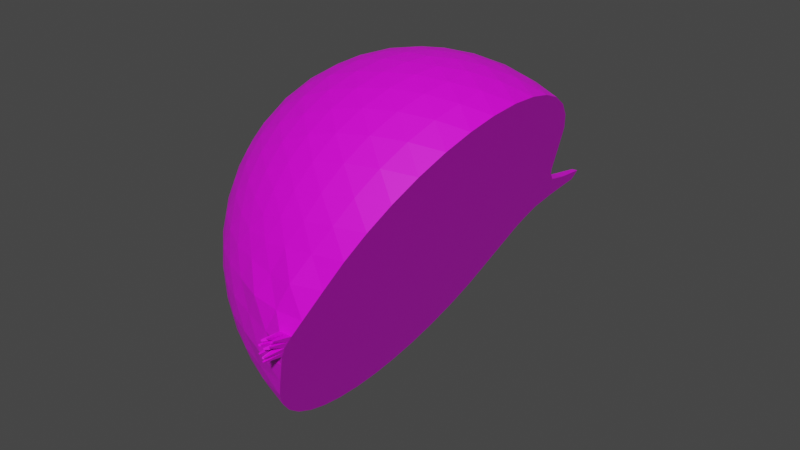 # Source: cebolla_mitad.blend  (saved by Blender 2.93.20; exported with 4.5.12 LTS)
import bpy
from mathutils import Matrix  # noqa: F401  (used for matrix-valued properties, if any)

bpy.ops.wm.read_factory_settings(use_empty=True)
scene = bpy.context.scene
scene.name = 'Scene'

# ---- collections
col_collection = bpy.data.collections.new('Collection'); scene.collection.children.link(col_collection)

# ---- images (referenced by path relative to the original .blend; pixels are not part of the script)
import os
ASSET_DIR = os.environ.get("B2B_ASSET_DIR", "")  # directory of the original .blend (textures are referenced by path, not embedded)
HERE = os.path.dirname(os.path.abspath(__file__))  # packed textures are extracted next to this script under _unpacked/

def load_image(name, relpath, width, height, colorspace="sRGB"):
    """Load a texture the original file referenced (path relative to the .blend, or extracted next to this script)."""
    p = next((c for c in (os.path.join(HERE, relpath), os.path.join(ASSET_DIR, relpath)) if relpath and os.path.exists(c)), "")
    if p:
        img = bpy.data.images.load(p, check_existing=True)
        img.name = name
    else:  # same state as the original file: an image datablock whose file is absent (Cycles renders it pink)
        img = bpy.data.images.new(name, width, height)
        img.source = "FILE"
        img.filepath = "//" + (relpath or name)
    img.colorspace_settings.name = colorspace
    return img
img_cebolla = load_image('cebolla', 'cebolla_mitad.png', 1024, 1024, 'sRGB')

# ---- materials (node trees are filled in below, after node groups)
mat_material_001 = bpy.data.materials.new('Material.001')
mat_material_001.use_transparent_shadow = False

# ---- material node trees
mat_material_001.use_nodes = True; mat_material_001.node_tree.nodes.clear()
_N = mat_material_001.node_tree.nodes; _L = mat_material_001.node_tree.links
n0 = _N.new('ShaderNodeBsdfPrincipled'); n0.name = 'Principled BSDF'; n0.location = (10, 300)
n0.distribution = 'GGX'
n0.subsurface_method = 'BURLEY'
n0.inputs[3].default_value = 1.45
n0.inputs[27].default_value = (0.0, 0.0, 0.0, 1.0)
n0.inputs[28].default_value = 1.0
n1 = _N.new('ShaderNodeOutputMaterial'); n1.name = 'Material Output'; n1.location = (300, 300)
n2 = _N.new('ShaderNodeTexImage'); n2.name = 'Image Texture'; n2.location = (-284, 245)
n2.image = img_cebolla
_L.new(n0.outputs[0], n1.inputs[0])
_L.new(n2.outputs[0], n0.inputs[0])
n1.is_active_output = True

# ---- world
world_world = bpy.data.worlds.new('World'); scene.world = world_world
world_world.use_nodes = True; world_world.node_tree.nodes.clear()
_N = world_world.node_tree.nodes; _L = world_world.node_tree.links
n0 = _N.new('ShaderNodeOutputWorld'); n0.name = 'World Output'; n0.location = (300, 300)
n1 = _N.new('ShaderNodeBackground'); n1.name = 'Background'; n1.location = (10, 300)
n1.inputs[0].default_value = (0.05088, 0.05088, 0.05088, 1.0)
_L.new(n1.outputs[0], n0.inputs[0])
n0.is_active_output = True
world_world.color = (0.05088, 0.05088, 0.05088)
world_world.use_sun_shadow = False
world_world.sun_shadow_jitter_overblur = 0.0

# ---- meshes
me_icosphere_001 = bpy.data.meshes.new('Icosphere.001')
me_icosphere_001.from_pydata([(0.0, 0.0, -1.089), (-0.301, -0.9265, -0.4871), (-0.9742, 0.0, -0.4871), (-0.301, 0.9265, -0.4871), (-0.7882, -0.5726, 0.4871), (-0.7882, 0.5726, 0.4871), (-0.2809, -0.8647, -0.5998), (-0.2536, -0.7805, -0.7162), (-0.2186, -0.6728, -0.8282), (-0.1769, -0.5446, -0.9265), (-0.1312, -0.4037, -1.003), (-0.08453, -0.2602, -1.054), (-0.04014, -0.1235, -1.081), (0.1051, -0.07634, -1.081), (0.2213, -0.1608, -1.054), (0.3434, -0.2495, -1.003), (0.4633, -0.3366, -0.9265), (0.2863, -0.8812, -0.5726), (0.1248, -0.9223, -0.5659), (-0.03228, -0.9413, -0.5471), (-0.1759, -0.941, -0.5195), (0.1051, 0.07634, -1.081), (0.2213, 0.1608, -1.054), (0.3434, 0.2495, -1.003), (0.4633, 0.3366, -0.9265), (-0.9092, 0.0, -0.5998), (-0.8207, 0.0, -0.7162), (-0.7074, 0.0, -0.8282), (-0.5726, 0.0, -0.9265), (-0.4244, 0.0, -1.003), (-0.2736, 0.0, -1.054), (-0.1299, 0.0, -1.081), (-0.4108, -0.8647, -0.5195), (-0.5272, -0.7805, -0.5471), (-0.643, -0.6728, -0.5659), (-0.7496, -0.5446, -0.5726), (-0.8386, -0.4037, -0.5659), (-0.9052, -0.2602, -0.5471), (-0.9493, -0.1235, -0.5195), (-0.2809, 0.8647, -0.5998), (-0.2536, 0.7805, -0.7162), (-0.2186, 0.6728, -0.8282), (-0.1769, 0.5446, -0.9265), (-0.1312, 0.4037, -1.003), (-0.08453, 0.2602, -1.054), (-0.04014, 0.1235, -1.081), (-0.9493, 0.1235, -0.5195), (-0.9052, 0.2602, -0.5471), (-0.8386, 0.4037, -0.5659), (-0.7496, 0.5446, -0.5726), (-0.643, 0.6728, -0.5659), (-0.5272, 0.7805, -0.5471), (-0.4108, 0.8647, -0.5195), (-0.1759, 0.941, -0.5195), (-0.03228, 0.9413, -0.5471), (0.1248, 0.9223, -0.5659), (0.2863, 0.8812, -0.5726), (-0.08552, -1.236, 0.05286), (-0.1166, -1.231, -5.13e-07), (-0.05858, -1.233, -0.09478), (-0.1247, -1.106, -0.2018), (-0.194, -1.041, -0.314), (-0.8654, -0.5344, 0.3897), (-0.9375, -0.4824, 0.2736), (-0.9967, -0.4158, 0.1415), (-1.036, -0.3366, -9.54e-09), (-1.051, -0.2495, -0.1415), (-1.042, -0.1608, -0.2736), (-1.014, -0.07634, -0.3897), (-0.386, -0.941, -0.3897), (-0.4749, -0.9413, -0.2736), (-0.562, -0.9223, -0.1415), (-0.6402, -0.8812, 9.54e-09), (-0.7035, -0.8195, 0.1415), (-0.7485, -0.7425, 0.2736), (-0.7757, -0.6579, 0.3897), (-0.7757, 0.6579, 0.3897), (-0.7485, 0.7425, 0.2736), (-0.7035, 0.8195, 0.1415), (-0.6402, 0.8812, -9.54e-09), (-0.562, 0.9223, -0.1415), (-0.4749, 0.9413, -0.2736), (-0.386, 0.941, -0.3897), (-1.014, 0.07634, -0.3897), (-1.042, 0.1608, -0.2736), (-1.051, 0.2495, -0.1415), (-1.036, 0.3366, 9.54e-09), (-0.9967, 0.4158, 0.1415), (-0.9375, 0.4824, 0.2736), (-0.8654, 0.5344, 0.3897), (-0.2408, 0.9882, -0.3897), (-0.1691, 1.041, -0.2736), (-0.08744, 1.103, -0.1415), (-0.2863, -0.8812, 0.5726), (-0.4411, -0.8195, 0.5659), (-0.5794, -0.7425, 0.5471), (-0.6954, -0.6579, 0.5195), (-0.8406, -0.4581, 0.5195), (-0.8852, -0.3216, 0.5471), (-0.9157, -0.1663, 0.5659), (-0.9265, 1.908e-08, 0.5726), (-0.9157, 0.1663, 0.5659), (-0.8852, 0.3216, 0.5471), (-0.8406, 0.4581, 0.5195), (-0.6954, 0.6579, 0.5195), (-0.5794, 0.7425, 0.5471), (-0.4411, 0.8195, 0.5659), (-0.2863, 0.8812, 0.5726), (-0.4633, -0.3366, 0.9265), (-0.5723, -0.4158, 0.8282), (-0.6639, -0.4824, 0.7162), (-0.7356, -0.5344, 0.5998), (-0.4633, 0.3366, 0.9265), (-0.5723, 0.4158, 0.8282), (-0.6639, 0.4824, 0.7162), (-0.7356, 0.5344, 0.5998), (-0.4349, 0.4906, 0.8698), (-0.3941, 0.6402, 0.7882), (-0.5414, 0.5636, 0.7587), (-0.3431, 0.7732, 0.6861), (-0.4966, 0.7015, 0.6692), (-0.6286, 0.6192, 0.6386), (-0.4808, 0.1747, 0.9616), (-0.4871, -1.707e-08, 0.9742), (-0.4808, -0.1747, 0.9616), (-0.601, 0.262, 0.8698), (-0.6171, 0.08967, 0.8931), (-0.6171, -0.08967, 0.8931), (-0.601, -0.262, 0.8698), (-0.7034, 0.3407, 0.7587), (-0.7307, 0.177, 0.7882), (-0.7405, -1.81e-08, 0.7988), (-0.7307, -0.177, 0.7882), (-0.7034, -0.3407, 0.7587), (-0.7832, 0.4064, 0.6386), (-0.8206, 0.2555, 0.6692), (-0.8414, 0.08733, 0.6861), (-0.8414, -0.08733, 0.6861), (-0.8206, -0.2555, 0.6692), (-0.7832, -0.4064, 0.6386), (-0.4349, -0.4906, 0.8698), (-0.5414, -0.5636, 0.7587), (-0.3941, -0.6402, 0.7882), (-0.6286, -0.6192, 0.6386), (-0.4966, -0.7015, 0.6692), (-0.3431, -0.7732, 0.6861), (-0.07429, 1.103, 0.1486), (-0.1505, 1.036, 0.3011), (-0.2229, 0.9685, 0.4457), (-0.1661, 1.103, -3.73e-07), (-0.2468, 1.076, 0.1526), (-0.3231, 0.9944, 0.3051), (-0.389, 0.9146, 0.4457), (-0.2516, 1.076, -0.1449), (-0.3366, 1.036, -5.359e-07), (-0.4174, 0.9944, 0.1526), (-0.4871, 0.9265, 0.3011), (-0.5414, 0.8393, 0.4347), (-0.3256, 1.002, -0.2766), (-0.4136, 0.9972, -0.1449), (-0.4983, 0.9685, -4.178e-07), (-0.5726, 0.9146, 0.1486), (-0.6309, 0.8393, 0.2898), (-0.6713, 0.7508, 0.4149), (-0.9215, 0.4064, 0.4149), (-0.9932, 0.3407, 0.2898), (-0.9655, 0.2555, 0.4347), (-1.047, 0.262, 0.1486), (-1.032, 0.177, 0.3011), (-0.99, 0.08733, 0.4457), (-1.075, 0.1747, 1.193e-07), (-1.075, 0.08967, 0.1526), (-1.046, -8.75e-08, 0.3051), (-0.99, -0.08733, 0.4457), (-1.076, 0.08517, -0.1449), (-1.089, -3.93e-07, 6.966e-07), (-1.075, -0.08967, 0.1526), (-1.032, -0.177, 0.3011), (-0.9655, -0.2555, 0.4347), (-1.054, -4.407e-07, -0.2766), (-1.076, -0.08517, -0.1449), (-1.075, -0.1747, 1.587e-06), (-1.047, -0.262, 0.1486), (-0.9932, -0.3407, 0.2898), (-0.9215, -0.4064, 0.4149), (-0.6713, -0.7508, 0.4149), (-0.6309, -0.8393, 0.2898), (-0.5414, -0.8393, 0.4347), (-0.5726, -0.9146, 0.1486), (-0.4871, -0.9265, 0.3011), (-0.389, -0.9146, 0.4457), (-0.4483, -0.991, -6.384e-07), (-0.3363, -1.046, 0.1229), (-0.2603, -1.046, 0.2458), (-0.2005, -0.991, 0.401), (-0.3332, -1.048, -0.1168), (-0.2483, -1.102, -7.094e-07), (-0.1821, -1.113, 0.1125), (-0.111, -1.102, 0.2221), (-0.2623, -1.052, -0.2229), (-0.1856, -1.113, -0.1069), (-0.04599, -1.45, 0.02842), (-0.06271, -1.448, -4.485e-07), (0.07429, 1.103, -0.1486), (0.1505, 1.036, -0.3011), (-0.0171, 1.076, -0.2898), (0.2229, 0.9685, -0.4457), (0.05535, 0.9972, -0.4347), (-0.1018, 1.002, -0.4149), (-0.8523, 0.6192, 0.2766), (-0.8206, 0.7015, 0.1449), (-0.9207, 0.5637, 0.1449), (-0.7671, 0.7732, -4.951e-09), (-0.8812, 0.6402, -4.272e-14), (-0.9725, 0.4906, 4.951e-09), (-0.6928, 0.8272, -0.1486), (-0.8168, 0.7043, -0.1526), (-0.9222, 0.5592, -0.1526), (-1.001, 0.4033, -0.1486), (-0.6032, 0.8594, -0.2898), (-0.7307, 0.7496, -0.3011), (-0.8459, 0.6146, -0.3051), (-0.9387, 0.4633, -0.3011), (-1.004, 0.3081, -0.2898), (-0.5066, 0.8704, -0.4149), (-0.6309, 0.7742, -0.4347), (-0.7496, 0.6526, -0.4457), (-0.8523, 0.5113, -0.4457), (-0.9313, 0.3608, -0.4347), (-0.9844, 0.2128, -0.4149), (-0.8523, -0.6192, 0.2766), (-0.9207, -0.5637, 0.1449), (-0.8206, -0.7015, 0.1449), (-0.9725, -0.4906, -4.951e-09), (-0.8812, -0.6402, 4.374e-14), (-0.7671, -0.7732, 4.951e-09), (-1.001, -0.4033, -0.1486), (-0.9222, -0.5592, -0.1526), (-0.8168, -0.7043, -0.1526), (-0.6928, -0.8272, -0.1486), (-1.004, -0.3081, -0.2898), (-0.9387, -0.4633, -0.3011), (-0.8459, -0.6146, -0.3051), (-0.7307, -0.7496, -0.3011), (-0.6032, -0.8594, -0.2898), (-0.9844, -0.2128, -0.4149), (-0.9313, -0.3608, -0.4347), (-0.8523, -0.5113, -0.4457), (-0.7496, -0.6526, -0.4457), (-0.6309, -0.7742, -0.4347), (-0.5066, -0.8704, -0.4149), (-0.0315, -1.449, -0.05096), (-0.01261, -1.113, -0.2138), (0.111, -1.102, -0.2221), (-0.08202, -1.052, -0.3343), (0.0446, -1.048, -0.3503), (0.2005, -0.991, -0.401), (0.4349, 0.4906, -0.8698), (0.3941, 0.6402, -0.7882), (0.3431, 0.7732, -0.6861), (0.3147, 0.4033, -0.9616), (0.276, 0.5592, -0.8931), (0.2288, 0.7043, -0.7988), (0.177, 0.8272, -0.6861), (0.1897, 0.3081, -1.027), (0.1505, 0.4633, -0.9742), (0.1054, 0.6146, -0.8931), (0.0575, 0.7496, -0.7882), (0.01057, 0.8594, -0.6692), (0.06915, 0.2128, -1.066), (0.02767, 0.3608, -1.027), (-0.01754, 0.5112, -0.9616), (-0.06345, 0.6526, -0.8698), (-0.1067, 0.7742, -0.7587), (-0.1445, 0.8704, -0.6386), (-0.3947, 0.7891, -0.6386), (-0.3688, 0.689, -0.7587), (-0.5137, 0.689, -0.6692), (-0.3322, 0.5652, -0.8698), (-0.4871, 0.5726, -0.7882), (-0.6294, 0.5652, -0.6861), (-0.2863, 0.4239, -0.9616), (-0.4465, 0.4353, -0.8931), (-0.5991, 0.4353, -0.7988), (-0.7321, 0.4239, -0.6861), (-0.2344, 0.2756, -1.027), (-0.3941, 0.2863, -0.9742), (-0.5519, 0.2902, -0.8931), (-0.6951, 0.2863, -0.7882), (-0.814, 0.2756, -0.6692), (-0.181, 0.1315, -1.066), (-0.3346, 0.1378, -1.027), (-0.4916, 0.1413, -0.9616), (-0.6402, 0.1413, -0.8698), (-0.7693, 0.1378, -0.7587), (-0.8725, 0.1315, -0.6386), (-0.8725, -0.1315, -0.6386), (-0.7693, -0.1378, -0.7587), (-0.814, -0.2756, -0.6692), (-0.6402, -0.1413, -0.8698), (-0.6951, -0.2863, -0.7882), (-0.7321, -0.4239, -0.6861), (-0.4916, -0.1413, -0.9616), (-0.5519, -0.2902, -0.8931), (-0.5991, -0.4353, -0.7988), (-0.6294, -0.5652, -0.6861), (-0.3346, -0.1378, -1.027), (-0.3941, -0.2863, -0.9742), (-0.4465, -0.4353, -0.8931), (-0.4871, -0.5726, -0.7882), (-0.5137, -0.689, -0.6692), (-0.181, -0.1315, -1.066), (-0.2344, -0.2756, -1.027), (-0.2863, -0.4239, -0.9616), (-0.3322, -0.5652, -0.8698), (-0.3688, -0.689, -0.7587), (-0.3947, -0.7891, -0.6386), (0.4808, 0.1747, -0.9616), (0.4871, -8.038e-07, -0.9742), (0.3517, 0.08517, -1.027), (0.4808, -0.1747, -0.9616), (0.3517, -0.08517, -1.027), (0.2238, -6.135e-07, -1.066), (-0.1445, -0.8704, -0.6386), (-0.1067, -0.7742, -0.7587), (0.01058, -0.8594, -0.6692), (-0.06345, -0.6526, -0.8698), (0.0575, -0.7496, -0.7882), (0.177, -0.8272, -0.6861), (-0.01753, -0.5112, -0.9616), (0.1054, -0.6146, -0.8931), (0.2288, -0.7043, -0.7988), (0.3431, -0.7732, -0.6861), (0.02768, -0.3608, -1.027), (0.1505, -0.4633, -0.9742), (0.276, -0.5592, -0.8931), (0.3941, -0.6402, -0.7882), (0.06915, -0.2128, -1.066), (0.1897, -0.3081, -1.027), (0.3147, -0.4033, -0.9616), (0.4349, -0.4906, -0.8698), (-0.09418, -1.153, -0.1524), (-0.1875, -1.15, -5.973e-07), (-0.1375, -1.158, 0.08498), (-0.08385, -1.15, 0.1677), (-0.1401, -1.158, -0.08072), (-1.415e-08, -1.613, -3.904e-07), (-0.03722, -1.384, -0.06023), (-0.07411, -1.383, -4.761e-07), (-0.05435, -1.386, 0.03359), (-0.009526, -1.158, -0.1614), (0.08385, -1.15, -0.1677), (-0.05215, -1.231, 0.1043), (-0.08716, -1.236, -0.0502), (-0.005925, -1.236, -0.1004), (0.05215, -1.231, -0.1043), (-0.03314, -1.383, 0.06629), (-0.05539, -1.386, -0.0319), (-0.009881, -1.611, -0.01599), (-0.0191, -1.607, -0.03091), (-0.03804, -1.607, -4.862e-07), (-0.02789, -1.608, 0.01724), (-0.003765, -1.386, -0.06381), (0.03314, -1.383, -0.06629), (-0.02804, -1.448, 0.05609), (-0.04686, -1.45, -0.027), (-0.003186, -1.45, -0.05399), (0.02804, -1.448, -0.05609), (-0.01701, -1.607, 0.03402), (-0.02843, -1.608, -0.01637), (-0.01877, -1.611, -4.502e-07), (-0.008395, -1.611, 0.01679), (0.008395, -1.611, -0.01679), (-0.001932, -1.608, -0.03275), (0.01701, -1.607, -0.03402), (-0.04007, 1.138, -0.06484), (9.274e-08, 1.153, 8.622e-09), (-0.03405, 1.138, 0.06809), (-0.07613, 1.138, -1.676e-07), (0.03405, 1.138, -0.06809), (-0.02004, 1.145, -0.03242), (-0.01702, 1.145, 0.03405), (-0.0581, 1.138, -0.03242), (-0.03806, 1.145, -7.949e-08), (-0.05509, 1.138, 0.03405), (-0.003013, 1.138, -0.06647), (0.01702, 1.145, -0.03405), (-0.06064, 1.248, -0.06005), (-0.06488, 1.248, -0.05244), (-0.05594, 1.249, -0.05244), (-0.03511, 1.257, 0.0217), (-0.04405, 1.255, 0.0217), (-0.0391, 1.255, 0.02969), (0.01917, 1.248, -0.08311), (0.01047, 1.248, -0.08272), (0.01518, 1.249, -0.07511), (0.002151, 1.255, -0.04906), (-0.006554, 1.255, -0.04868), (-0.001847, 1.257, -0.04106), (0.001383, 1.251, -0.06601), (-0.003323, 1.249, -0.07363), (-0.007322, 1.251, -0.06563), (-0.01788, 1.248, -0.08148), (-0.02659, 1.248, -0.0811), (-0.02188, 1.249, -0.07348), (-0.05213, 1.249, 0.05574), (-0.06107, 1.247, 0.05574), (-0.05613, 1.247, 0.06374), (-0.05315, 1.251, 0.03838), (-0.0581, 1.251, 0.03038), (-0.06209, 1.249, 0.03838), (-0.07317, 1.249, 0.0217), (-0.08211, 1.247, 0.0217), (-0.07717, 1.247, 0.02969), (-0.04061, 1.255, -0.02763), (-0.04484, 1.255, -0.02002), (-0.0359, 1.257, -0.02002), (-0.05543, 1.251, -0.0359), (-0.06437, 1.249, -0.0359), (-0.05966, 1.251, -0.02829), (-0.07867, 1.248, -0.02763), (-0.08291, 1.248, -0.02002), (-0.07397, 1.249, -0.02002)], [], [(0, 13, 12), (0, 12, 31), (0, 31, 45), (0, 45, 21), (1, 20, 61), (2, 38, 68), (3, 52, 82), (1, 61, 69), (2, 68, 83), (3, 82, 90), (4, 96, 111), (5, 103, 115), (116, 113, 112), (117, 118, 116), (116, 118, 113), (118, 114, 113), (119, 120, 117), (117, 120, 118), (120, 121, 118), (118, 121, 114), (121, 115, 114), (107, 106, 119), (119, 106, 120), (106, 105, 120), (120, 105, 121), (105, 104, 121), (121, 104, 115), (104, 5, 115), (113, 125, 112), (114, 129, 113), (115, 134, 114), (112, 125, 122), (125, 126, 122), (122, 126, 123), (126, 127, 123), (123, 127, 124), (127, 128, 124), (124, 128, 108), (128, 109, 108), (113, 129, 125), (129, 130, 125), (125, 130, 126), (130, 131, 126), (126, 131, 127), (131, 132, 127), (127, 132, 128), (132, 133, 128), (128, 133, 109), (133, 110, 109), (114, 134, 129), (134, 135, 129), (129, 135, 130), (135, 136, 130), (130, 136, 131), (136, 137, 131), (131, 137, 132), (137, 138, 132), (132, 138, 133), (138, 139, 133), (133, 139, 110), (139, 111, 110), (115, 103, 134), (103, 102, 134), (134, 102, 135), (102, 101, 135), (135, 101, 136), (101, 100, 136), (136, 100, 137), (100, 99, 137), (137, 99, 138), (99, 98, 138), (138, 98, 139), (98, 97, 139), (139, 97, 111), (97, 4, 111), (109, 140, 108), (110, 141, 109), (111, 143, 110), (109, 141, 140), (141, 142, 140), (110, 143, 141), (143, 144, 141), (141, 144, 142), (144, 145, 142), (111, 96, 143), (96, 95, 143), (143, 95, 144), (95, 94, 144), (144, 94, 145), (94, 93, 145), (91, 153, 92), (90, 158, 91), (149, 150, 146), (146, 150, 147), (150, 151, 147), (147, 151, 148), (151, 152, 148), (148, 152, 107), (152, 106, 107), (92, 153, 149), (153, 154, 149), (149, 154, 150), (154, 155, 150), (150, 155, 151), (155, 156, 151), (151, 156, 152), (156, 157, 152), (152, 157, 106), (157, 105, 106), (91, 158, 153), (158, 159, 153), (153, 159, 154), (159, 160, 154), (154, 160, 155), (160, 161, 155), (155, 161, 156), (161, 162, 156), (156, 162, 157), (162, 163, 157), (157, 163, 105), (163, 104, 105), (90, 82, 158), (82, 81, 158), (158, 81, 159), (81, 80, 159), (159, 80, 160), (80, 79, 160), (160, 79, 161), (79, 78, 161), (161, 78, 162), (78, 77, 162), (162, 77, 163), (77, 76, 163), (163, 76, 104), (76, 5, 104), (89, 103, 5), (88, 164, 89), (87, 165, 88), (86, 167, 87), (85, 170, 86), (84, 174, 85), (83, 179, 84), (89, 164, 103), (164, 102, 103), (88, 165, 164), (165, 166, 164), (164, 166, 102), (166, 101, 102), (87, 167, 165), (167, 168, 165), (165, 168, 166), (168, 169, 166), (166, 169, 101), (169, 100, 101), (86, 170, 167), (170, 171, 167), (167, 171, 168), (171, 172, 168), (168, 172, 169), (172, 173, 169), (169, 173, 100), (173, 99, 100), (85, 174, 170), (174, 175, 170), (170, 175, 171), (175, 176, 171), (171, 176, 172), (176, 177, 172), (172, 177, 173), (177, 178, 173), (173, 178, 99), (178, 98, 99), (84, 179, 174), (179, 180, 174), (174, 180, 175), (180, 181, 175), (175, 181, 176), (181, 182, 176), (176, 182, 177), (182, 183, 177), (177, 183, 178), (183, 184, 178), (178, 184, 98), (184, 97, 98), (83, 68, 179), (68, 67, 179), (179, 67, 180), (67, 66, 180), (180, 66, 181), (66, 65, 181), (181, 65, 182), (65, 64, 182), (182, 64, 183), (64, 63, 183), (183, 63, 184), (63, 62, 184), (184, 62, 97), (62, 4, 97), (75, 96, 4), (74, 185, 75), (73, 186, 74), (72, 188, 73), (71, 191, 72), (70, 195, 71), (69, 199, 70), (75, 185, 96), (185, 95, 96), (74, 186, 185), (186, 187, 185), (185, 187, 95), (187, 94, 95), (73, 188, 186), (188, 189, 186), (186, 189, 187), (189, 190, 187), (187, 190, 94), (190, 93, 94), (72, 191, 188), (191, 192, 188), (188, 192, 189), (192, 193, 189), (189, 193, 190), (193, 194, 190), (190, 194, 93), (71, 195, 191), (195, 196, 191), (191, 196, 192), (196, 197, 192), (192, 197, 193), (197, 198, 193), (193, 198, 194), (70, 199, 195), (199, 200, 195), (195, 200, 196), (69, 61, 199), (61, 60, 199), (199, 60, 200), (203, 92, 375, 385, 379), (92, 149, 378, 382, 375), (149, 146, 377, 384, 378), (204, 205, 203), (203, 205, 92), (205, 91, 92), (206, 207, 204), (204, 207, 205), (207, 208, 205), (205, 208, 91), (208, 90, 91), (56, 55, 206), (206, 55, 207), (55, 54, 207), (207, 54, 208), (54, 53, 208), (208, 53, 90), (53, 3, 90), (76, 89, 5), (77, 209, 76), (78, 210, 77), (79, 212, 78), (80, 215, 79), (81, 219, 80), (82, 224, 81), (76, 209, 89), (209, 88, 89), (77, 210, 209), (210, 211, 209), (209, 211, 88), (211, 87, 88), (78, 212, 210), (212, 213, 210), (210, 213, 211), (213, 214, 211), (211, 214, 87), (214, 86, 87), (79, 215, 212), (215, 216, 212), (212, 216, 213), (216, 217, 213), (213, 217, 214), (217, 218, 214), (214, 218, 86), (218, 85, 86), (80, 219, 215), (219, 220, 215), (215, 220, 216), (220, 221, 216), (216, 221, 217), (221, 222, 217), (217, 222, 218), (222, 223, 218), (218, 223, 85), (223, 84, 85), (81, 224, 219), (224, 225, 219), (219, 225, 220), (225, 226, 220), (220, 226, 221), (226, 227, 221), (221, 227, 222), (227, 228, 222), (222, 228, 223), (228, 229, 223), (223, 229, 84), (229, 83, 84), (82, 52, 224), (52, 51, 224), (224, 51, 225), (51, 50, 225), (225, 50, 226), (50, 49, 226), (226, 49, 227), (49, 48, 227), (227, 48, 228), (48, 47, 228), (228, 47, 229), (47, 46, 229), (229, 46, 83), (46, 2, 83), (62, 75, 4), (63, 230, 62), (64, 231, 63), (65, 233, 64), (66, 236, 65), (67, 240, 66), (68, 245, 67), (62, 230, 75), (230, 74, 75), (63, 231, 230), (231, 232, 230), (230, 232, 74), (232, 73, 74), (64, 233, 231), (233, 234, 231), (231, 234, 232), (234, 235, 232), (232, 235, 73), (235, 72, 73), (65, 236, 233), (236, 237, 233), (233, 237, 234), (237, 238, 234), (234, 238, 235), (238, 239, 235), (235, 239, 72), (239, 71, 72), (66, 240, 236), (240, 241, 236), (236, 241, 237), (241, 242, 237), (237, 242, 238), (242, 243, 238), (238, 243, 239), (243, 244, 239), (239, 244, 71), (244, 70, 71), (67, 245, 240), (245, 246, 240), (240, 246, 241), (246, 247, 241), (241, 247, 242), (247, 248, 242), (242, 248, 243), (248, 249, 243), (243, 249, 244), (249, 250, 244), (244, 250, 70), (250, 69, 70), (68, 38, 245), (38, 37, 245), (245, 37, 246), (37, 36, 246), (246, 36, 247), (36, 35, 247), (247, 35, 248), (35, 34, 248), (248, 34, 249), (34, 33, 249), (249, 33, 250), (33, 32, 250), (250, 32, 69), (32, 1, 69), (60, 252, 350, 341), (196, 200, 345, 342), (61, 254, 60), (198, 197, 343, 344), (252, 253, 351, 350), (200, 60, 341, 345), (197, 196, 342, 343), (60, 254, 252), (254, 255, 252), (252, 255, 253), (255, 256, 253), (61, 20, 254), (20, 19, 254), (254, 19, 255), (19, 18, 255), (255, 18, 256), (18, 17, 256), (23, 260, 24), (22, 264, 23), (21, 269, 22), (24, 260, 257), (260, 261, 257), (257, 261, 258), (261, 262, 258), (258, 262, 259), (262, 263, 259), (259, 263, 56), (263, 55, 56), (23, 264, 260), (264, 265, 260), (260, 265, 261), (265, 266, 261), (261, 266, 262), (266, 267, 262), (262, 267, 263), (267, 268, 263), (263, 268, 55), (268, 54, 55), (22, 269, 264), (269, 270, 264), (264, 270, 265), (270, 271, 265), (265, 271, 266), (271, 272, 266), (266, 272, 267), (272, 273, 267), (267, 273, 268), (273, 274, 268), (268, 274, 54), (274, 53, 54), (21, 45, 269), (45, 44, 269), (269, 44, 270), (44, 43, 270), (270, 43, 271), (43, 42, 271), (271, 42, 272), (42, 41, 272), (272, 41, 273), (41, 40, 273), (273, 40, 274), (40, 39, 274), (274, 39, 53), (39, 3, 53), (39, 52, 3), (40, 275, 39), (41, 276, 40), (42, 278, 41), (43, 281, 42), (44, 285, 43), (45, 290, 44), (39, 275, 52), (275, 51, 52), (40, 276, 275), (276, 277, 275), (275, 277, 51), (277, 50, 51), (41, 278, 276), (278, 279, 276), (276, 279, 277), (279, 280, 277), (277, 280, 50), (280, 49, 50), (42, 281, 278), (281, 282, 278), (278, 282, 279), (282, 283, 279), (279, 283, 280), (283, 284, 280), (280, 284, 49), (284, 48, 49), (43, 285, 281), (285, 286, 281), (281, 286, 282), (286, 287, 282), (282, 287, 283), (287, 288, 283), (283, 288, 284), (288, 289, 284), (284, 289, 48), (289, 47, 48), (44, 290, 285), (290, 291, 285), (285, 291, 286), (291, 292, 286), (286, 292, 287), (292, 293, 287), (287, 293, 288), (293, 294, 288), (288, 294, 289), (294, 295, 289), (289, 295, 47), (295, 46, 47), (45, 31, 290), (31, 30, 290), (290, 30, 291), (30, 29, 291), (291, 29, 292), (29, 28, 292), (292, 28, 293), (28, 27, 293), (293, 27, 294), (27, 26, 294), (294, 26, 295), (26, 25, 295), (295, 25, 46), (25, 2, 46), (25, 38, 2), (26, 296, 25), (27, 297, 26), (28, 299, 27), (29, 302, 28), (30, 306, 29), (31, 311, 30), (25, 296, 38), (296, 37, 38), (26, 297, 296), (297, 298, 296), (296, 298, 37), (298, 36, 37), (27, 299, 297), (299, 300, 297), (297, 300, 298), (300, 301, 298), (298, 301, 36), (301, 35, 36), (28, 302, 299), (302, 303, 299), (299, 303, 300), (303, 304, 300), (300, 304, 301), (304, 305, 301), (301, 305, 35), (305, 34, 35), (29, 306, 302), (306, 307, 302), (302, 307, 303), (307, 308, 303), (303, 308, 304), (308, 309, 304), (304, 309, 305), (309, 310, 305), (305, 310, 34), (310, 33, 34), (30, 311, 306), (311, 312, 306), (306, 312, 307), (312, 313, 307), (307, 313, 308), (313, 314, 308), (308, 314, 309), (314, 315, 309), (309, 315, 310), (315, 316, 310), (310, 316, 33), (316, 32, 33), (31, 12, 311), (12, 11, 311), (311, 11, 312), (11, 10, 312), (312, 10, 313), (10, 9, 313), (313, 9, 314), (9, 8, 314), (314, 8, 315), (8, 7, 315), (315, 7, 316), (7, 6, 316), (316, 6, 32), (6, 1, 32), (317, 23, 24), (318, 319, 317), (317, 319, 23), (319, 22, 23), (320, 321, 318), (318, 321, 319), (321, 322, 319), (319, 322, 22), (322, 21, 22), (16, 15, 320), (320, 15, 321), (15, 14, 321), (321, 14, 322), (14, 13, 322), (322, 13, 21), (13, 0, 21), (6, 20, 1), (7, 323, 6), (8, 324, 7), (9, 326, 8), (10, 329, 9), (11, 333, 10), (12, 337, 11), (6, 323, 20), (323, 19, 20), (7, 324, 323), (324, 325, 323), (323, 325, 19), (325, 18, 19), (8, 326, 324), (326, 327, 324), (324, 327, 325), (327, 328, 325), (325, 328, 18), (328, 17, 18), (9, 329, 326), (329, 330, 326), (326, 330, 327), (330, 331, 327), (327, 331, 328), (331, 332, 328), (328, 332, 17), (10, 333, 329), (333, 334, 329), (329, 334, 330), (334, 335, 330), (330, 335, 331), (335, 336, 331), (331, 336, 332), (11, 337, 333), (337, 338, 333), (333, 338, 334), (338, 339, 334), (334, 339, 335), (339, 340, 335), (335, 340, 336), (12, 13, 337), (13, 14, 337), (337, 14, 338), (14, 15, 338), (338, 15, 339), (15, 16, 339), (339, 16, 340), (369, 370, 360), (360, 370, 361), (370, 371, 361), (361, 371, 368), (359, 358, 369), (369, 358, 370), (358, 346, 370), (370, 346, 371), (342, 345, 353, 58), (350, 351, 355, 354), (344, 343, 57, 352), (345, 341, 59, 353), (341, 350, 354, 59), (343, 342, 58, 57), (354, 355, 363, 362), (352, 57, 349, 356), (59, 354, 362, 347), (58, 353, 357, 348), (353, 59, 347, 357), (57, 58, 348, 349), (349, 348, 202, 201), (362, 363, 367, 366), (348, 357, 365, 202), (347, 362, 366, 251), (356, 349, 201, 364), (357, 347, 251, 365), (366, 367, 374, 373), (365, 251, 359, 369), (251, 366, 373, 359), (201, 202, 360, 361), (202, 365, 369, 360), (364, 201, 361, 368), (358, 372, 346), (359, 373, 358), (358, 373, 372), (373, 374, 372), (387, 388, 389), (382, 388, 387, 375), (380, 389, 388, 382), (375, 387, 389, 380), (390, 391, 392), (383, 391, 390, 376), (381, 392, 391, 383), (376, 390, 392, 381), (393, 394, 395), (385, 394, 393, 379), (386, 395, 394, 385), (379, 393, 395, 386), (396, 397, 398), (380, 397, 396, 386), (376, 398, 397, 380), (386, 396, 398, 376), (399, 400, 401), (385, 400, 399, 386), (380, 401, 400, 385), (386, 399, 401, 380), (402, 403, 404), (375, 403, 402, 385), (380, 404, 403, 375), (385, 402, 404, 380), (405, 406, 407), (384, 406, 405, 381), (377, 407, 406, 384), (381, 405, 407, 377), (408, 409, 410), (383, 409, 408, 381), (384, 410, 409, 383), (381, 408, 410, 384), (411, 412, 413), (378, 412, 411, 383), (384, 413, 412, 378), (383, 411, 413, 384), (414, 415, 416), (383, 415, 414, 380), (376, 416, 415, 383), (380, 414, 416, 376), (417, 418, 419), (382, 418, 417, 380), (383, 419, 418, 382), (380, 417, 419, 383), (420, 421, 422), (378, 421, 420, 382), (383, 422, 421, 378), (382, 420, 422, 383), (116, 112, 122, 123, 124, 108, 140, 142, 145, 93, 194, 198, 344, 352, 356, 364, 368, 371, 346, 372, 374, 367, 363, 355, 351, 253, 256, 17, 332, 336, 340, 16, 320, 318, 317, 24, 257, 258, 259, 56, 206, 204, 203, 379, 386, 376, 381, 377, 146, 147, 148, 107, 119, 117)])
_uv = me_icosphere_001.uv_layers.new(name='UVMap')
_uv.uv.foreach_set('vector', [0.1818, 0.0, 0.1932, 0.01968, 0.1705, 0.01968, 0.9091, 0.0, 0.9205, 0.01968, 0.8977, 0.01968, 0.7273, 0.0, 0.7386, 0.01968, 0.7159, 0.01968, 0.5455, 0.0, 0.5568, 0.01968, 0.5341, 0.01968, 0.09091, 0.1575, 0.1136, 0.1575, 0.1023, 0.1771, 0.8182, 0.1575, 0.8409, 0.1575, 0.8295, 0.1771, 0.6364, 0.1575, 0.6591, 0.1575, 0.6477, 0.1771, 0.09091, 0.1575, 0.1023, 0.1771, 0.07955, 0.1771, 0.8182, 0.1575, 0.8295, 0.1771, 0.8068, 0.1771, 0.6364, 0.1575, 0.6477, 0.1771, 0.625, 0.1771, 0.0, 0.3149, 0.02273, 0.3149, 0.01136, 0.3346, 0.7273, 0.3149, 0.75, 0.3149, 0.7386, 0.3346, 0.6705, 0.374, 0.6932, 0.374, 0.6818, 0.3937, 0.6591, 0.3543, 0.6818, 0.3543, 0.6705, 0.374, 0.6705, 0.374, 0.6818, 0.3543, 0.6932, 0.374, 0.6818, 0.3543, 0.7045, 0.3543, 0.6932, 0.374, 0.6477, 0.3346, 0.6705, 0.3346, 0.6591, 0.3543, 0.6591, 0.3543, 0.6705, 0.3346, 0.6818, 0.3543, 0.6705, 0.3346, 0.6932, 0.3346, 0.6818, 0.3543, 0.6818, 0.3543, 0.6932, 0.3346, 0.7045, 0.3543, 0.6932, 0.3346, 0.7159, 0.3346, 0.7045, 0.3543, 0.6364, 0.3149, 0.6591, 0.3149, 0.6477, 0.3346, 0.6477, 0.3346, 0.6591, 0.3149, 0.6705, 0.3346, 0.6591, 0.3149, 0.6818, 0.3149, 0.6705, 0.3346, 0.6705, 0.3346, 0.6818, 0.3149, 0.6932, 0.3346, 0.6818, 0.3149, 0.7045, 0.3149, 0.6932, 0.3346, 0.6932, 0.3346, 0.7045, 0.3149, 0.7159, 0.3346, 0.7045, 0.3149, 0.7273, 0.3149, 0.7159, 0.3346, 0.7614, 0.374, 0.7841, 0.374, 0.7727, 0.3937, 0.75, 0.3543, 0.7727, 0.3543, 0.7614, 0.374, 0.7386, 0.3346, 0.7614, 0.3346, 0.75, 0.3543, 0.7727, 0.3937, 0.7841, 0.374, 0.7955, 0.3937, 0.7841, 0.374, 0.8068, 0.374, 0.7955, 0.3937, 0.7955, 0.3937, 0.8068, 0.374, 0.8182, 0.3937, 0.8068, 0.374, 0.8295, 0.374, 0.8182, 0.3937, 0.8182, 0.3937, 0.8295, 0.374, 0.8409, 0.3937, 0.8295, 0.374, 0.8523, 0.374, 0.8409, 0.3937, 0.8409, 0.3937, 0.8523, 0.374, 0.8636, 0.3937, 0.8523, 0.374, 0.875, 0.374, 0.8636, 0.3937, 0.7614, 0.374, 0.7727, 0.3543, 0.7841, 0.374, 0.7727, 0.3543, 0.7955, 0.3543, 0.7841, 0.374, 0.7841, 0.374, 0.7955, 0.3543, 0.8068, 0.374, 0.7955, 0.3543, 0.8182, 0.3543, 0.8068, 0.374, 0.8068, 0.374, 0.8182, 0.3543, 0.8295, 0.374, 0.8182, 0.3543, 0.8409, 0.3543, 0.8295, 0.374, 0.8295, 0.374, 0.8409, 0.3543, 0.8523, 0.374, 0.8409, 0.3543, 0.8636, 0.3543, 0.8523, 0.374, 0.8523, 0.374, 0.8636, 0.3543, 0.875, 0.374, 0.8636, 0.3543, 0.8864, 0.3543, 0.875, 0.374, 0.75, 0.3543, 0.7614, 0.3346, 0.7727, 0.3543, 0.7614, 0.3346, 0.7841, 0.3346, 0.7727, 0.3543, 0.7727, 0.3543, 0.7841, 0.3346, 0.7955, 0.3543, 0.7841, 0.3346, 0.8068, 0.3346, 0.7955, 0.3543, 0.7955, 0.3543, 0.8068, 0.3346, 0.8182, 0.3543, 0.8068, 0.3346, 0.8295, 0.3346, 0.8182, 0.3543, 0.8182, 0.3543, 0.8295, 0.3346, 0.8409, 0.3543, 0.8295, 0.3346, 0.8523, 0.3346, 0.8409, 0.3543, 0.8409, 0.3543, 0.8523, 0.3346, 0.8636, 0.3543, 0.8523, 0.3346, 0.875, 0.3346, 0.8636, 0.3543, 0.8636, 0.3543, 0.875, 0.3346, 0.8864, 0.3543, 0.875, 0.3346, 0.8977, 0.3346, 0.8864, 0.3543, 0.7386, 0.3346, 0.75, 0.3149, 0.7614, 0.3346, 0.75, 0.3149, 0.7727, 0.3149, 0.7614, 0.3346, 0.7614, 0.3346, 0.7727, 0.3149, 0.7841, 0.3346, 0.7727, 0.3149, 0.7955, 0.3149, 0.7841, 0.3346, 0.7841, 0.3346, 0.7955, 0.3149, 0.8068, 0.3346, 0.7955, 0.3149, 0.8182, 0.3149, 0.8068, 0.3346, 0.8068, 0.3346, 0.8182, 0.3149, 0.8295, 0.3346, 0.8182, 0.3149, 0.8409, 0.3149, 0.8295, 0.3346, 0.8295, 0.3346, 0.8409, 0.3149, 0.8523, 0.3346, 0.8409, 0.3149, 0.8636, 0.3149, 0.8523, 0.3346, 0.8523, 0.3346, 0.8636, 0.3149, 0.875, 0.3346, 0.8636, 0.3149, 0.8864, 0.3149, 0.875, 0.3346, 0.875, 0.3346, 0.8864, 0.3149, 0.8977, 0.3346, 0.8864, 0.3149, 0.9091, 0.3149, 0.8977, 0.3346, 0.03409, 0.374, 0.05682, 0.374, 0.04545, 0.3937, 0.02273, 0.3543, 0.04545, 0.3543, 0.03409, 0.374, 0.01136, 0.3346, 0.03409, 0.3346, 0.02273, 0.3543, 0.03409, 0.374, 0.04545, 0.3543, 0.05682, 0.374, 0.04545, 0.3543, 0.06818, 0.3543, 0.05682, 0.374, 0.02273, 0.3543, 0.03409, 0.3346, 0.04545, 0.3543, 0.03409, 0.3346, 0.05682, 0.3346, 0.04545, 0.3543, 0.04545, 0.3543, 0.05682, 0.3346, 0.06818, 0.3543, 0.05682, 0.3346, 0.07955, 0.3346, 0.06818, 0.3543, 0.01136, 0.3346, 0.02273, 0.3149, 0.03409, 0.3346, 0.02273, 0.3149, 0.04545, 0.3149, 0.03409, 0.3346, 0.03409, 0.3346, 0.04545, 0.3149, 0.05682, 0.3346, 0.04545, 0.3149, 0.06818, 0.3149, 0.05682, 0.3346, 0.05682, 0.3346, 0.06818, 0.3149, 0.07955, 0.3346, 0.06818, 0.3149, 0.09091, 0.3149, 0.07955, 0.3346, 0.6136, 0.1968, 0.625, 0.2165, 0.6023, 0.2165, 0.625, 0.1771, 0.6364, 0.1968, 0.6136, 0.1968, 0.6136, 0.2362, 0.625, 0.2559, 0.6023, 0.2559, 0.6023, 0.2559, 0.625, 0.2559, 0.6136, 0.2756, 0.625, 0.2559, 0.6364, 0.2756, 0.6136, 0.2756, 0.6136, 0.2756, 0.6364, 0.2756, 0.625, 0.2952, 0.6364, 0.2756, 0.6477, 0.2952, 0.625, 0.2952, 0.625, 0.2952, 0.6477, 0.2952, 0.6364, 0.3149, 0.6477, 0.2952, 0.6591, 0.3149, 0.6364, 0.3149, 0.6023, 0.2165, 0.625, 0.2165, 0.6136, 0.2362, 0.625, 0.2165, 0.6364, 0.2362, 0.6136, 0.2362, 0.6136, 0.2362, 0.6364, 0.2362, 0.625, 0.2559, 0.6364, 0.2362, 0.6477, 0.2559, 0.625, 0.2559, 0.625, 0.2559, 0.6477, 0.2559, 0.6364, 0.2756, 0.6477, 0.2559, 0.6591, 0.2756, 0.6364, 0.2756, 0.6364, 0.2756, 0.6591, 0.2756, 0.6477, 0.2952, 0.6591, 0.2756, 0.6705, 0.2952, 0.6477, 0.2952, 0.6477, 0.2952, 0.6705, 0.2952, 0.6591, 0.3149, 0.6705, 0.2952, 0.6818, 0.3149, 0.6591, 0.3149, 0.6136, 0.1968, 0.6364, 0.1968, 0.625, 0.2165, 0.6364, 0.1968, 0.6477, 0.2165, 0.625, 0.2165, 0.625, 0.2165, 0.6477, 0.2165, 0.6364, 0.2362, 0.6477, 0.2165, 0.6591, 0.2362, 0.6364, 0.2362, 0.6364, 0.2362, 0.6591, 0.2362, 0.6477, 0.2559, 0.6591, 0.2362, 0.6705, 0.2559, 0.6477, 0.2559, 0.6477, 0.2559, 0.6705, 0.2559, 0.6591, 0.2756, 0.6705, 0.2559, 0.6818, 0.2756, 0.6591, 0.2756, 0.6591, 0.2756, 0.6818, 0.2756, 0.6705, 0.2952, 0.6818, 0.2756, 0.6932, 0.2952, 0.6705, 0.2952, 0.6705, 0.2952, 0.6932, 0.2952, 0.6818, 0.3149, 0.6932, 0.2952, 0.7045, 0.3149, 0.6818, 0.3149, 0.625, 0.1771, 0.6477, 0.1771, 0.6364, 0.1968, 0.6477, 0.1771, 0.6591, 0.1968, 0.6364, 0.1968, 0.6364, 0.1968, 0.6591, 0.1968, 0.6477, 0.2165, 0.6591, 0.1968, 0.6705, 0.2165, 0.6477, 0.2165, 0.6477, 0.2165, 0.6705, 0.2165, 0.6591, 0.2362, 0.6705, 0.2165, 0.6818, 0.2362, 0.6591, 0.2362, 0.6591, 0.2362, 0.6818, 0.2362, 0.6705, 0.2559, 0.6818, 0.2362, 0.6932, 0.2559, 0.6705, 0.2559, 0.6705, 0.2559, 0.6932, 0.2559, 0.6818, 0.2756, 0.6932, 0.2559, 0.7045, 0.2756, 0.6818, 0.2756, 0.6818, 0.2756, 0.7045, 0.2756, 0.6932, 0.2952, 0.7045, 0.2756, 0.7159, 0.2952, 0.6932, 0.2952, 0.6932, 0.2952, 0.7159, 0.2952, 0.7045, 0.3149, 0.7159, 0.2952, 0.7273, 0.3149, 0.7045, 0.3149, 0.7386, 0.2952, 0.75, 0.3149, 0.7273, 0.3149, 0.75, 0.2756, 0.7614, 0.2952, 0.7386, 0.2952, 0.7614, 0.2559, 0.7727, 0.2756, 0.75, 0.2756, 0.7727, 0.2362, 0.7841, 0.2559, 0.7614, 0.2559, 0.7841, 0.2165, 0.7955, 0.2362, 0.7727, 0.2362, 0.7955, 0.1968, 0.8068, 0.2165, 0.7841, 0.2165, 0.8068, 0.1771, 0.8182, 0.1968, 0.7955, 0.1968, 0.7386, 0.2952, 0.7614, 0.2952, 0.75, 0.3149, 0.7614, 0.2952, 0.7727, 0.3149, 0.75, 0.3149, 0.75, 0.2756, 0.7727, 0.2756, 0.7614, 0.2952, 0.7727, 0.2756, 0.7841, 0.2952, 0.7614, 0.2952, 0.7614, 0.2952, 0.7841, 0.2952, 0.7727, 0.3149, 0.7841, 0.2952, 0.7955, 0.3149, 0.7727, 0.3149, 0.7614, 0.2559, 0.7841, 0.2559, 0.7727, 0.2756, 0.7841, 0.2559, 0.7955, 0.2756, 0.7727, 0.2756, 0.7727, 0.2756, 0.7955, 0.2756, 0.7841, 0.2952, 0.7955, 0.2756, 0.8068, 0.2952, 0.7841, 0.2952, 0.7841, 0.2952, 0.8068, 0.2952, 0.7955, 0.3149, 0.8068, 0.2952, 0.8182, 0.3149, 0.7955, 0.3149, 0.7727, 0.2362, 0.7955, 0.2362, 0.7841, 0.2559, 0.7955, 0.2362, 0.8068, 0.2559, 0.7841, 0.2559, 0.7841, 0.2559, 0.8068, 0.2559, 0.7955, 0.2756, 0.8068, 0.2559, 0.8182, 0.2756, 0.7955, 0.2756, 0.7955, 0.2756, 0.8182, 0.2756, 0.8068, 0.2952, 0.8182, 0.2756, 0.8295, 0.2952, 0.8068, 0.2952, 0.8068, 0.2952, 0.8295, 0.2952, 0.8182, 0.3149, 0.8295, 0.2952, 0.8409, 0.3149, 0.8182, 0.3149, 0.7841, 0.2165, 0.8068, 0.2165, 0.7955, 0.2362, 0.8068, 0.2165, 0.8182, 0.2362, 0.7955, 0.2362, 0.7955, 0.2362, 0.8182, 0.2362, 0.8068, 0.2559, 0.8182, 0.2362, 0.8295, 0.2559, 0.8068, 0.2559, 0.8068, 0.2559, 0.8295, 0.2559, 0.8182, 0.2756, 0.8295, 0.2559, 0.8409, 0.2756, 0.8182, 0.2756, 0.8182, 0.2756, 0.8409, 0.2756, 0.8295, 0.2952, 0.8409, 0.2756, 0.8523, 0.2952, 0.8295, 0.2952, 0.8295, 0.2952, 0.8523, 0.2952, 0.8409, 0.3149, 0.8523, 0.2952, 0.8636, 0.3149, 0.8409, 0.3149, 0.7955, 0.1968, 0.8182, 0.1968, 0.8068, 0.2165, 0.8182, 0.1968, 0.8295, 0.2165, 0.8068, 0.2165, 0.8068, 0.2165, 0.8295, 0.2165, 0.8182, 0.2362, 0.8295, 0.2165, 0.8409, 0.2362, 0.8182, 0.2362, 0.8182, 0.2362, 0.8409, 0.2362, 0.8295, 0.2559, 0.8409, 0.2362, 0.8523, 0.2559, 0.8295, 0.2559, 0.8295, 0.2559, 0.8523, 0.2559, 0.8409, 0.2756, 0.8523, 0.2559, 0.8636, 0.2756, 0.8409, 0.2756, 0.8409, 0.2756, 0.8636, 0.2756, 0.8523, 0.2952, 0.8636, 0.2756, 0.875, 0.2952, 0.8523, 0.2952, 0.8523, 0.2952, 0.875, 0.2952, 0.8636, 0.3149, 0.875, 0.2952, 0.8864, 0.3149, 0.8636, 0.3149, 0.8068, 0.1771, 0.8295, 0.1771, 0.8182, 0.1968, 0.8295, 0.1771, 0.8409, 0.1968, 0.8182, 0.1968, 0.8182, 0.1968, 0.8409, 0.1968, 0.8295, 0.2165, 0.8409, 0.1968, 0.8523, 0.2165, 0.8295, 0.2165, 0.8295, 0.2165, 0.8523, 0.2165, 0.8409, 0.2362, 0.8523, 0.2165, 0.8636, 0.2362, 0.8409, 0.2362, 0.8409, 0.2362, 0.8636, 0.2362, 0.8523, 0.2559, 0.8636, 0.2362, 0.875, 0.2559, 0.8523, 0.2559, 0.8523, 0.2559, 0.875, 0.2559, 0.8636, 0.2756, 0.875, 0.2559, 0.8864, 0.2756, 0.8636, 0.2756, 0.8636, 0.2756, 0.8864, 0.2756, 0.875, 0.2952, 0.8864, 0.2756, 0.8977, 0.2952, 0.875, 0.2952, 0.875, 0.2952, 0.8977, 0.2952, 0.8864, 0.3149, 0.8977, 0.2952, 0.9091, 0.3149, 0.8864, 0.3149, 0.01136, 0.2952, 0.02273, 0.3149, 0.0, 0.3149, 0.02273, 0.2756, 0.03409, 0.2952, 0.01136, 0.2952, 0.03409, 0.2559, 0.04545, 0.2756, 0.02273, 0.2756, 0.04545, 0.2362, 0.05682, 0.2559, 0.03409, 0.2559, 0.05682, 0.2165, 0.06818, 0.2362, 0.04545, 0.2362, 0.06818, 0.1968, 0.07955, 0.2165, 0.05682, 0.2165, 0.07955, 0.1771, 0.09091, 0.1968, 0.06818, 0.1968, 0.01136, 0.2952, 0.03409, 0.2952, 0.02273, 0.3149, 0.03409, 0.2952, 0.04545, 0.3149, 0.02273, 0.3149, 0.02273, 0.2756, 0.04545, 0.2756, 0.03409, 0.2952, 0.04545, 0.2756, 0.05682, 0.2952, 0.03409, 0.2952, 0.03409, 0.2952, 0.05682, 0.2952, 0.04545, 0.3149, 0.05682, 0.2952, 0.06818, 0.3149, 0.04545, 0.3149, 0.03409, 0.2559, 0.05682, 0.2559, 0.04545, 0.2756, 0.05682, 0.2559, 0.06818, 0.2756, 0.04545, 0.2756, 0.04545, 0.2756, 0.06818, 0.2756, 0.05682, 0.2952, 0.06818, 0.2756, 0.07955, 0.2952, 0.05682, 0.2952, 0.05682, 0.2952, 0.07955, 0.2952, 0.06818, 0.3149, 0.07955, 0.2952, 0.09091, 0.3149, 0.06818, 0.3149, 0.04545, 0.2362, 0.06818, 0.2362, 0.05682, 0.2559, 0.06818, 0.2362, 0.07955, 0.2559, 0.05682, 0.2559, 0.05682, 0.2559, 0.07955, 0.2559, 0.06818, 0.2756, 0.07955, 0.2559, 0.09091, 0.2756, 0.06818, 0.2756, 0.06818, 0.2756, 0.09091, 0.2756, 0.07955, 0.2952, 0.09091, 0.2756, 0.1023, 0.2952, 0.07955, 0.2952, 0.07955, 0.2952, 0.1023, 0.2952, 0.09091, 0.3149, 0.05682, 0.2165, 0.07955, 0.2165, 0.06818, 0.2362, 0.07955, 0.2165, 0.09091, 0.2362, 0.06818, 0.2362, 0.06818, 0.2362, 0.09091, 0.2362, 0.07955, 0.2559, 0.09091, 0.2362, 0.1023, 0.2559, 0.07955, 0.2559, 0.07955, 0.2559, 0.1023, 0.2559, 0.09091, 0.2756, 0.1023, 0.2559, 0.1136, 0.2756, 0.09091, 0.2756, 0.09091, 0.2756, 0.1136, 0.2756, 0.1023, 0.2952, 0.06818, 0.1968, 0.09091, 0.1968, 0.07955, 0.2165, 0.09091, 0.1968, 0.1023, 0.2165, 0.07955, 0.2165, 0.07955, 0.2165, 0.1023, 0.2165, 0.09091, 0.2362, 0.07955, 0.1771, 0.1023, 0.1771, 0.09091, 0.1968, 0.1023, 0.1771, 0.1136, 0.1968, 0.09091, 0.1968, 0.09091, 0.1968, 0.1136, 0.1968, 0.1023, 0.2165, 0.5795, 0.2165, 0.6023, 0.2165, 0.6023, 0.2165, 0.5909, 0.2165, 0.5795, 0.2165, 0.6023, 0.2165, 0.6136, 0.2362, 0.6136, 0.2362, 0.608, 0.2263, 0.6023, 0.2165, 0.6136, 0.2362, 0.6023, 0.2559, 0.6023, 0.2559, 0.608, 0.246, 0.6136, 0.2362, 0.5682, 0.1968, 0.5909, 0.1968, 0.5795, 0.2165, 0.5795, 0.2165, 0.5909, 0.1968, 0.6023, 0.2165, 0.5909, 0.1968, 0.6136, 0.1968, 0.6023, 0.2165, 0.5568, 0.1771, 0.5795, 0.1771, 0.5682, 0.1968, 0.5682, 0.1968, 0.5795, 0.1771, 0.5909, 0.1968, 0.5795, 0.1771, 0.6023, 0.1771, 0.5909, 0.1968, 0.5909, 0.1968, 0.6023, 0.1771, 0.6136, 0.1968, 0.6023, 0.1771, 0.625, 0.1771, 0.6136, 0.1968, 0.5455, 0.1575, 0.5682, 0.1575, 0.5568, 0.1771, 0.5568, 0.1771, 0.5682, 0.1575, 0.5795, 0.1771, 0.5682, 0.1575, 0.5909, 0.1575, 0.5795, 0.1771, 0.5795, 0.1771, 0.5909, 0.1575, 0.6023, 0.1771, 0.5909, 0.1575, 0.6136, 0.1575, 0.6023, 0.1771, 0.6023, 0.1771, 0.6136, 0.1575, 0.625, 0.1771, 0.6136, 0.1575, 0.6364, 0.1575, 0.625, 0.1771, 0.7159, 0.2952, 0.7386, 0.2952, 0.7273, 0.3149, 0.7045, 0.2756, 0.7273, 0.2756, 0.7159, 0.2952, 0.6932, 0.2559, 0.7159, 0.2559, 0.7045, 0.2756, 0.6818, 0.2362, 0.7045, 0.2362, 0.6932, 0.2559, 0.6705, 0.2165, 0.6932, 0.2165, 0.6818, 0.2362, 0.6591, 0.1968, 0.6818, 0.1968, 0.6705, 0.2165, 0.6477, 0.1771, 0.6705, 0.1771, 0.6591, 0.1968, 0.7159, 0.2952, 0.7273, 0.2756, 0.7386, 0.2952, 0.7273, 0.2756, 0.75, 0.2756, 0.7386, 0.2952, 0.7045, 0.2756, 0.7159, 0.2559, 0.7273, 0.2756, 0.7159, 0.2559, 0.7386, 0.2559, 0.7273, 0.2756, 0.7273, 0.2756, 0.7386, 0.2559, 0.75, 0.2756, 0.7386, 0.2559, 0.7614, 0.2559, 0.75, 0.2756, 0.6932, 0.2559, 0.7045, 0.2362, 0.7159, 0.2559, 0.7045, 0.2362, 0.7273, 0.2362, 0.7159, 0.2559, 0.7159, 0.2559, 0.7273, 0.2362, 0.7386, 0.2559, 0.7273, 0.2362, 0.75, 0.2362, 0.7386, 0.2559, 0.7386, 0.2559, 0.75, 0.2362, 0.7614, 0.2559, 0.75, 0.2362, 0.7727, 0.2362, 0.7614, 0.2559, 0.6818, 0.2362, 0.6932, 0.2165, 0.7045, 0.2362, 0.6932, 0.2165, 0.7159, 0.2165, 0.7045, 0.2362, 0.7045, 0.2362, 0.7159, 0.2165, 0.7273, 0.2362, 0.7159, 0.2165, 0.7386, 0.2165, 0.7273, 0.2362, 0.7273, 0.2362, 0.7386, 0.2165, 0.75, 0.2362, 0.7386, 0.2165, 0.7614, 0.2165, 0.75, 0.2362, 0.75, 0.2362, 0.7614, 0.2165, 0.7727, 0.2362, 0.7614, 0.2165, 0.7841, 0.2165, 0.7727, 0.2362, 0.6705, 0.2165, 0.6818, 0.1968, 0.6932, 0.2165, 0.6818, 0.1968, 0.7045, 0.1968, 0.6932, 0.2165, 0.6932, 0.2165, 0.7045, 0.1968, 0.7159, 0.2165, 0.7045, 0.1968, 0.7273, 0.1968, 0.7159, 0.2165, 0.7159, 0.2165, 0.7273, 0.1968, 0.7386, 0.2165, 0.7273, 0.1968, 0.75, 0.1968, 0.7386, 0.2165, 0.7386, 0.2165, 0.75, 0.1968, 0.7614, 0.2165, 0.75, 0.1968, 0.7727, 0.1968, 0.7614, 0.2165, 0.7614, 0.2165, 0.7727, 0.1968, 0.7841, 0.2165, 0.7727, 0.1968, 0.7955, 0.1968, 0.7841, 0.2165, 0.6591, 0.1968, 0.6705, 0.1771, 0.6818, 0.1968, 0.6705, 0.1771, 0.6932, 0.1771, 0.6818, 0.1968, 0.6818, 0.1968, 0.6932, 0.1771, 0.7045, 0.1968, 0.6932, 0.1771, 0.7159, 0.1771, 0.7045, 0.1968, 0.7045, 0.1968, 0.7159, 0.1771, 0.7273, 0.1968, 0.7159, 0.1771, 0.7386, 0.1771, 0.7273, 0.1968, 0.7273, 0.1968, 0.7386, 0.1771, 0.75, 0.1968, 0.7386, 0.1771, 0.7614, 0.1771, 0.75, 0.1968, 0.75, 0.1968, 0.7614, 0.1771, 0.7727, 0.1968, 0.7614, 0.1771, 0.7841, 0.1771, 0.7727, 0.1968, 0.7727, 0.1968, 0.7841, 0.1771, 0.7955, 0.1968, 0.7841, 0.1771, 0.8068, 0.1771, 0.7955, 0.1968, 0.6477, 0.1771, 0.6591, 0.1575, 0.6705, 0.1771, 0.6591, 0.1575, 0.6818, 0.1575, 0.6705, 0.1771, 0.6705, 0.1771, 0.6818, 0.1575, 0.6932, 0.1771, 0.6818, 0.1575, 0.7045, 0.1575, 0.6932, 0.1771, 0.6932, 0.1771, 0.7045, 0.1575, 0.7159, 0.1771, 0.7045, 0.1575, 0.7273, 0.1575, 0.7159, 0.1771, 0.7159, 0.1771, 0.7273, 0.1575, 0.7386, 0.1771, 0.7273, 0.1575, 0.75, 0.1575, 0.7386, 0.1771, 0.7386, 0.1771, 0.75, 0.1575, 0.7614, 0.1771, 0.75, 0.1575, 0.7727, 0.1575, 0.7614, 0.1771, 0.7614, 0.1771, 0.7727, 0.1575, 0.7841, 0.1771, 0.7727, 0.1575, 0.7955, 0.1575, 0.7841, 0.1771, 0.7841, 0.1771, 0.7955, 0.1575, 0.8068, 0.1771, 0.7955, 0.1575, 0.8182, 0.1575, 0.8068, 0.1771, 0.8977, 0.2952, 0.9205, 0.2952, 0.9091, 0.3149, 0.8864, 0.2756, 0.9091, 0.2756, 0.8977, 0.2952, 0.875, 0.2559, 0.8977, 0.2559, 0.8864, 0.2756, 0.8636, 0.2362, 0.8864, 0.2362, 0.875, 0.2559, 0.8523, 0.2165, 0.875, 0.2165, 0.8636, 0.2362, 0.8409, 0.1968, 0.8636, 0.1968, 0.8523, 0.2165, 0.8295, 0.1771, 0.8523, 0.1771, 0.8409, 0.1968, 0.8977, 0.2952, 0.9091, 0.2756, 0.9205, 0.2952, 0.9091, 0.2756, 0.9318, 0.2756, 0.9205, 0.2952, 0.8864, 0.2756, 0.8977, 0.2559, 0.9091, 0.2756, 0.8977, 0.2559, 0.9205, 0.2559, 0.9091, 0.2756, 0.9091, 0.2756, 0.9205, 0.2559, 0.9318, 0.2756, 0.9205, 0.2559, 0.9432, 0.2559, 0.9318, 0.2756, 0.875, 0.2559, 0.8864, 0.2362, 0.8977, 0.2559, 0.8864, 0.2362, 0.9091, 0.2362, 0.8977, 0.2559, 0.8977, 0.2559, 0.9091, 0.2362, 0.9205, 0.2559, 0.9091, 0.2362, 0.9318, 0.2362, 0.9205, 0.2559, 0.9205, 0.2559, 0.9318, 0.2362, 0.9432, 0.2559, 0.9318, 0.2362, 0.9545, 0.2362, 0.9432, 0.2559, 0.8636, 0.2362, 0.875, 0.2165, 0.8864, 0.2362, 0.875, 0.2165, 0.8977, 0.2165, 0.8864, 0.2362, 0.8864, 0.2362, 0.8977, 0.2165, 0.9091, 0.2362, 0.8977, 0.2165, 0.9205, 0.2165, 0.9091, 0.2362, 0.9091, 0.2362, 0.9205, 0.2165, 0.9318, 0.2362, 0.9205, 0.2165, 0.9432, 0.2165, 0.9318, 0.2362, 0.9318, 0.2362, 0.9432, 0.2165, 0.9545, 0.2362, 0.9432, 0.2165, 0.9659, 0.2165, 0.9545, 0.2362, 0.8523, 0.2165, 0.8636, 0.1968, 0.875, 0.2165, 0.8636, 0.1968, 0.8864, 0.1968, 0.875, 0.2165, 0.875, 0.2165, 0.8864, 0.1968, 0.8977, 0.2165, 0.8864, 0.1968, 0.9091, 0.1968, 0.8977, 0.2165, 0.8977, 0.2165, 0.9091, 0.1968, 0.9205, 0.2165, 0.9091, 0.1968, 0.9318, 0.1968, 0.9205, 0.2165, 0.9205, 0.2165, 0.9318, 0.1968, 0.9432, 0.2165, 0.9318, 0.1968, 0.9545, 0.1968, 0.9432, 0.2165, 0.9432, 0.2165, 0.9545, 0.1968, 0.9659, 0.2165, 0.9545, 0.1968, 0.9773, 0.1968, 0.9659, 0.2165, 0.8409, 0.1968, 0.8523, 0.1771, 0.8636, 0.1968, 0.8523, 0.1771, 0.875, 0.1771, 0.8636, 0.1968, 0.8636, 0.1968, 0.875, 0.1771, 0.8864, 0.1968, 0.875, 0.1771, 0.8977, 0.1771, 0.8864, 0.1968, 0.8864, 0.1968, 0.8977, 0.1771, 0.9091, 0.1968, 0.8977, 0.1771, 0.9205, 0.1771, 0.9091, 0.1968, 0.9091, 0.1968, 0.9205, 0.1771, 0.9318, 0.1968, 0.9205, 0.1771, 0.9432, 0.1771, 0.9318, 0.1968, 0.9318, 0.1968, 0.9432, 0.1771, 0.9545, 0.1968, 0.9432, 0.1771, 0.9659, 0.1771, 0.9545, 0.1968, 0.9545, 0.1968, 0.9659, 0.1771, 0.9773, 0.1968, 0.9659, 0.1771, 0.9886, 0.1771, 0.9773, 0.1968, 0.8295, 0.1771, 0.8409, 0.1575, 0.8523, 0.1771, 0.8409, 0.1575, 0.8636, 0.1575, 0.8523, 0.1771, 0.8523, 0.1771, 0.8636, 0.1575, 0.875, 0.1771, 0.8636, 0.1575, 0.8864, 0.1575, 0.875, 0.1771, 0.875, 0.1771, 0.8864, 0.1575, 0.8977, 0.1771, 0.8864, 0.1575, 0.9091, 0.1575, 0.8977, 0.1771, 0.8977, 0.1771, 0.9091, 0.1575, 0.9205, 0.1771, 0.9091, 0.1575, 0.9318, 0.1575, 0.9205, 0.1771, 0.9205, 0.1771, 0.9318, 0.1575, 0.9432, 0.1771, 0.9318, 0.1575, 0.9545, 0.1575, 0.9432, 0.1771, 0.9432, 0.1771, 0.9545, 0.1575, 0.9659, 0.1771, 0.9545, 0.1575, 0.9773, 0.1575, 0.9659, 0.1771, 0.9659, 0.1771, 0.9773, 0.1575, 0.9886, 0.1771, 0.9773, 0.1575, 1.0, 0.1575, 0.9886, 0.1771, 0.1136, 0.1968, 0.1364, 0.1968, 0.1364, 0.1968, 0.1136, 0.1968, 0.09091, 0.2362, 0.1023, 0.2165, 0.1023, 0.2165, 0.09091, 0.2362, 0.1023, 0.1771, 0.125, 0.1771, 0.1136, 0.1968, 0.1136, 0.2756, 0.1023, 0.2559, 0.1023, 0.2559, 0.1136, 0.2756, 0.1364, 0.1968, 0.1591, 0.1968, 0.1591, 0.1968, 0.1364, 0.1968, 0.1023, 0.2165, 0.1136, 0.1968, 0.1136, 0.1968, 0.1023, 0.2165, 0.1023, 0.2559, 0.09091, 0.2362, 0.09091, 0.2362, 0.1023, 0.2559, 0.1136, 0.1968, 0.125, 0.1771, 0.1364, 0.1968, 0.125, 0.1771, 0.1477, 0.1771, 0.1364, 0.1968, 0.1364, 0.1968, 0.1477, 0.1771, 0.1591, 0.1968, 0.1477, 0.1771, 0.1705, 0.1771, 0.1591, 0.1968, 0.1023, 0.1771, 0.1136, 0.1575, 0.125, 0.1771, 0.1136, 0.1575, 0.1364, 0.1575, 0.125, 0.1771, 0.125, 0.1771, 0.1364, 0.1575, 0.1477, 0.1771, 0.1364, 0.1575, 0.1591, 0.1575, 0.1477, 0.1771, 0.1477, 0.1771, 0.1591, 0.1575, 0.1705, 0.1771, 0.1591, 0.1575, 0.1818, 0.1575, 0.1705, 0.1771, 0.5114, 0.05905, 0.5227, 0.07873, 0.5, 0.07873, 0.5227, 0.03937, 0.5341, 0.05905, 0.5114, 0.05905, 0.5341, 0.01968, 0.5455, 0.03937, 0.5227, 0.03937, 0.5, 0.07873, 0.5227, 0.07873, 0.5114, 0.09841, 0.5227, 0.07873, 0.5341, 0.09841, 0.5114, 0.09841, 0.5114, 0.09841, 0.5341, 0.09841, 0.5227, 0.1181, 0.5341, 0.09841, 0.5455, 0.1181, 0.5227, 0.1181, 0.5227, 0.1181, 0.5455, 0.1181, 0.5341, 0.1378, 0.5455, 0.1181, 0.5568, 0.1378, 0.5341, 0.1378, 0.5341, 0.1378, 0.5568, 0.1378, 0.5455, 0.1575, 0.5568, 0.1378, 0.5682, 0.1575, 0.5455, 0.1575, 0.5114, 0.05905, 0.5341, 0.05905, 0.5227, 0.07873, 0.5341, 0.05905, 0.5455, 0.07873, 0.5227, 0.07873, 0.5227, 0.07873, 0.5455, 0.07873, 0.5341, 0.09841, 0.5455, 0.07873, 0.5568, 0.09841, 0.5341, 0.09841, 0.5341, 0.09841, 0.5568, 0.09841, 0.5455, 0.1181, 0.5568, 0.09841, 0.5682, 0.1181, 0.5455, 0.1181, 0.5455, 0.1181, 0.5682, 0.1181, 0.5568, 0.1378, 0.5682, 0.1181, 0.5795, 0.1378, 0.5568, 0.1378, 0.5568, 0.1378, 0.5795, 0.1378, 0.5682, 0.1575, 0.5795, 0.1378, 0.5909, 0.1575, 0.5682, 0.1575, 0.5227, 0.03937, 0.5455, 0.03937, 0.5341, 0.05905, 0.5455, 0.03937, 0.5568, 0.05905, 0.5341, 0.05905, 0.5341, 0.05905, 0.5568, 0.05905, 0.5455, 0.07873, 0.5568, 0.05905, 0.5682, 0.07873, 0.5455, 0.07873, 0.5455, 0.07873, 0.5682, 0.07873, 0.5568, 0.09841, 0.5682, 0.07873, 0.5795, 0.09841, 0.5568, 0.09841, 0.5568, 0.09841, 0.5795, 0.09841, 0.5682, 0.1181, 0.5795, 0.09841, 0.5909, 0.1181, 0.5682, 0.1181, 0.5682, 0.1181, 0.5909, 0.1181, 0.5795, 0.1378, 0.5909, 0.1181, 0.6023, 0.1378, 0.5795, 0.1378, 0.5795, 0.1378, 0.6023, 0.1378, 0.5909, 0.1575, 0.6023, 0.1378, 0.6136, 0.1575, 0.5909, 0.1575, 0.5341, 0.01968, 0.5568, 0.01968, 0.5455, 0.03937, 0.5568, 0.01968, 0.5682, 0.03937, 0.5455, 0.03937, 0.5455, 0.03937, 0.5682, 0.03937, 0.5568, 0.05905, 0.5682, 0.03937, 0.5795, 0.05905, 0.5568, 0.05905, 0.5568, 0.05905, 0.5795, 0.05905, 0.5682, 0.07873, 0.5795, 0.05905, 0.5909, 0.07873, 0.5682, 0.07873, 0.5682, 0.07873, 0.5909, 0.07873, 0.5795, 0.09841, 0.5909, 0.07873, 0.6023, 0.09841, 0.5795, 0.09841, 0.5795, 0.09841, 0.6023, 0.09841, 0.5909, 0.1181, 0.6023, 0.09841, 0.6136, 0.1181, 0.5909, 0.1181, 0.5909, 0.1181, 0.6136, 0.1181, 0.6023, 0.1378, 0.6136, 0.1181, 0.625, 0.1378, 0.6023, 0.1378, 0.6023, 0.1378, 0.625, 0.1378, 0.6136, 0.1575, 0.625, 0.1378, 0.6364, 0.1575, 0.6136, 0.1575, 0.6477, 0.1378, 0.6591, 0.1575, 0.6364, 0.1575, 0.6591, 0.1181, 0.6705, 0.1378, 0.6477, 0.1378, 0.6705, 0.09841, 0.6818, 0.1181, 0.6591, 0.1181, 0.6818, 0.07873, 0.6932, 0.09841, 0.6705, 0.09841, 0.6932, 0.05905, 0.7045, 0.07873, 0.6818, 0.07873, 0.7045, 0.03937, 0.7159, 0.05905, 0.6932, 0.05905, 0.7159, 0.01968, 0.7273, 0.03937, 0.7045, 0.03937, 0.6477, 0.1378, 0.6705, 0.1378, 0.6591, 0.1575, 0.6705, 0.1378, 0.6818, 0.1575, 0.6591, 0.1575, 0.6591, 0.1181, 0.6818, 0.1181, 0.6705, 0.1378, 0.6818, 0.1181, 0.6932, 0.1378, 0.6705, 0.1378, 0.6705, 0.1378, 0.6932, 0.1378, 0.6818, 0.1575, 0.6932, 0.1378, 0.7045, 0.1575, 0.6818, 0.1575, 0.6705, 0.09841, 0.6932, 0.09841, 0.6818, 0.1181, 0.6932, 0.09841, 0.7045, 0.1181, 0.6818, 0.1181, 0.6818, 0.1181, 0.7045, 0.1181, 0.6932, 0.1378, 0.7045, 0.1181, 0.7159, 0.1378, 0.6932, 0.1378, 0.6932, 0.1378, 0.7159, 0.1378, 0.7045, 0.1575, 0.7159, 0.1378, 0.7273, 0.1575, 0.7045, 0.1575, 0.6818, 0.07873, 0.7045, 0.07873, 0.6932, 0.09841, 0.7045, 0.07873, 0.7159, 0.09841, 0.6932, 0.09841, 0.6932, 0.09841, 0.7159, 0.09841, 0.7045, 0.1181, 0.7159, 0.09841, 0.7273, 0.1181, 0.7045, 0.1181, 0.7045, 0.1181, 0.7273, 0.1181, 0.7159, 0.1378, 0.7273, 0.1181, 0.7386, 0.1378, 0.7159, 0.1378, 0.7159, 0.1378, 0.7386, 0.1378, 0.7273, 0.1575, 0.7386, 0.1378, 0.75, 0.1575, 0.7273, 0.1575, 0.6932, 0.05905, 0.7159, 0.05905, 0.7045, 0.07873, 0.7159, 0.05905, 0.7273, 0.07873, 0.7045, 0.07873, 0.7045, 0.07873, 0.7273, 0.07873, 0.7159, 0.09841, 0.7273, 0.07873, 0.7386, 0.09841, 0.7159, 0.09841, 0.7159, 0.09841, 0.7386, 0.09841, 0.7273, 0.1181, 0.7386, 0.09841, 0.75, 0.1181, 0.7273, 0.1181, 0.7273, 0.1181, 0.75, 0.1181, 0.7386, 0.1378, 0.75, 0.1181, 0.7614, 0.1378, 0.7386, 0.1378, 0.7386, 0.1378, 0.7614, 0.1378, 0.75, 0.1575, 0.7614, 0.1378, 0.7727, 0.1575, 0.75, 0.1575, 0.7045, 0.03937, 0.7273, 0.03937, 0.7159, 0.05905, 0.7273, 0.03937, 0.7386, 0.05905, 0.7159, 0.05905, 0.7159, 0.05905, 0.7386, 0.05905, 0.7273, 0.07873, 0.7386, 0.05905, 0.75, 0.07873, 0.7273, 0.07873, 0.7273, 0.07873, 0.75, 0.07873, 0.7386, 0.09841, 0.75, 0.07873, 0.7614, 0.09841, 0.7386, 0.09841, 0.7386, 0.09841, 0.7614, 0.09841, 0.75, 0.1181, 0.7614, 0.09841, 0.7727, 0.1181, 0.75, 0.1181, 0.75, 0.1181, 0.7727, 0.1181, 0.7614, 0.1378, 0.7727, 0.1181, 0.7841, 0.1378, 0.7614, 0.1378, 0.7614, 0.1378, 0.7841, 0.1378, 0.7727, 0.1575, 0.7841, 0.1378, 0.7955, 0.1575, 0.7727, 0.1575, 0.7159, 0.01968, 0.7386, 0.01968, 0.7273, 0.03937, 0.7386, 0.01968, 0.75, 0.03937, 0.7273, 0.03937, 0.7273, 0.03937, 0.75, 0.03937, 0.7386, 0.05905, 0.75, 0.03937, 0.7614, 0.05905, 0.7386, 0.05905, 0.7386, 0.05905, 0.7614, 0.05905, 0.75, 0.07873, 0.7614, 0.05905, 0.7727, 0.07873, 0.75, 0.07873, 0.75, 0.07873, 0.7727, 0.07873, 0.7614, 0.09841, 0.7727, 0.07873, 0.7841, 0.09841, 0.7614, 0.09841, 0.7614, 0.09841, 0.7841, 0.09841, 0.7727, 0.1181, 0.7841, 0.09841, 0.7955, 0.1181, 0.7727, 0.1181, 0.7727, 0.1181, 0.7955, 0.1181, 0.7841, 0.1378, 0.7955, 0.1181, 0.8068, 0.1378, 0.7841, 0.1378, 0.7841, 0.1378, 0.8068, 0.1378, 0.7955, 0.1575, 0.8068, 0.1378, 0.8182, 0.1575, 0.7955, 0.1575, 0.8295, 0.1378, 0.8409, 0.1575, 0.8182, 0.1575, 0.8409, 0.1181, 0.8523, 0.1378, 0.8295, 0.1378, 0.8523, 0.09841, 0.8636, 0.1181, 0.8409, 0.1181, 0.8636, 0.07873, 0.875, 0.09841, 0.8523, 0.09841, 0.875, 0.05905, 0.8864, 0.07873, 0.8636, 0.07873, 0.8864, 0.03937, 0.8977, 0.05905, 0.875, 0.05905, 0.8977, 0.01968, 0.9091, 0.03937, 0.8864, 0.03937, 0.8295, 0.1378, 0.8523, 0.1378, 0.8409, 0.1575, 0.8523, 0.1378, 0.8636, 0.1575, 0.8409, 0.1575, 0.8409, 0.1181, 0.8636, 0.1181, 0.8523, 0.1378, 0.8636, 0.1181, 0.875, 0.1378, 0.8523, 0.1378, 0.8523, 0.1378, 0.875, 0.1378, 0.8636, 0.1575, 0.875, 0.1378, 0.8864, 0.1575, 0.8636, 0.1575, 0.8523, 0.09841, 0.875, 0.09841, 0.8636, 0.1181, 0.875, 0.09841, 0.8864, 0.1181, 0.8636, 0.1181, 0.8636, 0.1181, 0.8864, 0.1181, 0.875, 0.1378, 0.8864, 0.1181, 0.8977, 0.1378, 0.875, 0.1378, 0.875, 0.1378, 0.8977, 0.1378, 0.8864, 0.1575, 0.8977, 0.1378, 0.9091, 0.1575, 0.8864, 0.1575, 0.8636, 0.07873, 0.8864, 0.07873, 0.875, 0.09841, 0.8864, 0.07873, 0.8977, 0.09841, 0.875, 0.09841, 0.875, 0.09841, 0.8977, 0.09841, 0.8864, 0.1181, 0.8977, 0.09841, 0.9091, 0.1181, 0.8864, 0.1181, 0.8864, 0.1181, 0.9091, 0.1181, 0.8977, 0.1378, 0.9091, 0.1181, 0.9205, 0.1378, 0.8977, 0.1378, 0.8977, 0.1378, 0.9205, 0.1378, 0.9091, 0.1575, 0.9205, 0.1378, 0.9318, 0.1575, 0.9091, 0.1575, 0.875, 0.05905, 0.8977, 0.05905, 0.8864, 0.07873, 0.8977, 0.05905, 0.9091, 0.07873, 0.8864, 0.07873, 0.8864, 0.07873, 0.9091, 0.07873, 0.8977, 0.09841, 0.9091, 0.07873, 0.9205, 0.09841, 0.8977, 0.09841, 0.8977, 0.09841, 0.9205, 0.09841, 0.9091, 0.1181, 0.9205, 0.09841, 0.9318, 0.1181, 0.9091, 0.1181, 0.9091, 0.1181, 0.9318, 0.1181, 0.9205, 0.1378, 0.9318, 0.1181, 0.9432, 0.1378, 0.9205, 0.1378, 0.9205, 0.1378, 0.9432, 0.1378, 0.9318, 0.1575, 0.9432, 0.1378, 0.9545, 0.1575, 0.9318, 0.1575, 0.8864, 0.03937, 0.9091, 0.03937, 0.8977, 0.05905, 0.9091, 0.03937, 0.9205, 0.05905, 0.8977, 0.05905, 0.8977, 0.05905, 0.9205, 0.05905, 0.9091, 0.07873, 0.9205, 0.05905, 0.9318, 0.07873, 0.9091, 0.07873, 0.9091, 0.07873, 0.9318, 0.07873, 0.9205, 0.09841, 0.9318, 0.07873, 0.9432, 0.09841, 0.9205, 0.09841, 0.9205, 0.09841, 0.9432, 0.09841, 0.9318, 0.1181, 0.9432, 0.09841, 0.9545, 0.1181, 0.9318, 0.1181, 0.9318, 0.1181, 0.9545, 0.1181, 0.9432, 0.1378, 0.9545, 0.1181, 0.9659, 0.1378, 0.9432, 0.1378, 0.9432, 0.1378, 0.9659, 0.1378, 0.9545, 0.1575, 0.9659, 0.1378, 0.9773, 0.1575, 0.9545, 0.1575, 0.8977, 0.01968, 0.9205, 0.01968, 0.9091, 0.03937, 0.9205, 0.01968, 0.9318, 0.03937, 0.9091, 0.03937, 0.9091, 0.03937, 0.9318, 0.03937, 0.9205, 0.05905, 0.9318, 0.03937, 0.9432, 0.05905, 0.9205, 0.05905, 0.9205, 0.05905, 0.9432, 0.05905, 0.9318, 0.07873, 0.9432, 0.05905, 0.9545, 0.07873, 0.9318, 0.07873, 0.9318, 0.07873, 0.9545, 0.07873, 0.9432, 0.09841, 0.9545, 0.07873, 0.9659, 0.09841, 0.9432, 0.09841, 0.9432, 0.09841, 0.9659, 0.09841, 0.9545, 0.1181, 0.9659, 0.09841, 0.9773, 0.1181, 0.9545, 0.1181, 0.9545, 0.1181, 0.9773, 0.1181, 0.9659, 0.1378, 0.9773, 0.1181, 0.9886, 0.1378, 0.9659, 0.1378, 0.9659, 0.1378, 0.9886, 0.1378, 0.9773, 0.1575, 0.9886, 0.1378, 1.0, 0.1575, 0.9773, 0.1575, 0.3864, 0.07873, 0.3977, 0.05905, 0.4091, 0.07873, 0.3636, 0.07873, 0.375, 0.05905, 0.3864, 0.07873, 0.3864, 0.07873, 0.375, 0.05905, 0.3977, 0.05905, 0.375, 0.05905, 0.3864, 0.03937, 0.3977, 0.05905, 0.3409, 0.07873, 0.3523, 0.05905, 0.3636, 0.07873, 0.3636, 0.07873, 0.3523, 0.05905, 0.375, 0.05905, 0.3523, 0.05905, 0.3636, 0.03937, 0.375, 0.05905, 0.375, 0.05905, 0.3636, 0.03937, 0.3864, 0.03937, 0.3636, 0.03937, 0.375, 0.01968, 0.3864, 0.03937, 0.3182, 0.07873, 0.3295, 0.05905, 0.3409, 0.07873, 0.3409, 0.07873, 0.3295, 0.05905, 0.3523, 0.05905, 0.3295, 0.05905, 0.3409, 0.03937, 0.3523, 0.05905, 0.3523, 0.05905, 0.3409, 0.03937, 0.3636, 0.03937, 0.3409, 0.03937, 0.3523, 0.01968, 0.3636, 0.03937, 0.3636, 0.03937, 0.3523, 0.01968, 0.375, 0.01968, 0.3523, 0.01968, 0.3636, 0.0, 0.375, 0.01968, 0.1023, 0.1378, 0.1136, 0.1575, 0.09091, 0.1575, 0.1136, 0.1181, 0.125, 0.1378, 0.1023, 0.1378, 0.125, 0.09841, 0.1364, 0.1181, 0.1136, 0.1181, 0.1364, 0.07873, 0.1477, 0.09841, 0.125, 0.09841, 0.1477, 0.05905, 0.1591, 0.07873, 0.1364, 0.07873, 0.1591, 0.03937, 0.1705, 0.05905, 0.1477, 0.05905, 0.1705, 0.01968, 0.1818, 0.03937, 0.1591, 0.03937, 0.1023, 0.1378, 0.125, 0.1378, 0.1136, 0.1575, 0.125, 0.1378, 0.1364, 0.1575, 0.1136, 0.1575, 0.1136, 0.1181, 0.1364, 0.1181, 0.125, 0.1378, 0.1364, 0.1181, 0.1477, 0.1378, 0.125, 0.1378, 0.125, 0.1378, 0.1477, 0.1378, 0.1364, 0.1575, 0.1477, 0.1378, 0.1591, 0.1575, 0.1364, 0.1575, 0.125, 0.09841, 0.1477, 0.09841, 0.1364, 0.1181, 0.1477, 0.09841, 0.1591, 0.1181, 0.1364, 0.1181, 0.1364, 0.1181, 0.1591, 0.1181, 0.1477, 0.1378, 0.1591, 0.1181, 0.1705, 0.1378, 0.1477, 0.1378, 0.1477, 0.1378, 0.1705, 0.1378, 0.1591, 0.1575, 0.1705, 0.1378, 0.1818, 0.1575, 0.1591, 0.1575, 0.1364, 0.07873, 0.1591, 0.07873, 0.1477, 0.09841, 0.1591, 0.07873, 0.1705, 0.09841, 0.1477, 0.09841, 0.1477, 0.09841, 0.1705, 0.09841, 0.1591, 0.1181, 0.1705, 0.09841, 0.1818, 0.1181, 0.1591, 0.1181, 0.1591, 0.1181, 0.1818, 0.1181, 0.1705, 0.1378, 0.1818, 0.1181, 0.1932, 0.1378, 0.1705, 0.1378, 0.1705, 0.1378, 0.1932, 0.1378, 0.1818, 0.1575, 0.1477, 0.05905, 0.1705, 0.05905, 0.1591, 0.07873, 0.1705, 0.05905, 0.1818, 0.07873, 0.1591, 0.07873, 0.1591, 0.07873, 0.1818, 0.07873, 0.1705, 0.09841, 0.1818, 0.07873, 0.1932, 0.09841, 0.1705, 0.09841, 0.1705, 0.09841, 0.1932, 0.09841, 0.1818, 0.1181, 0.1932, 0.09841, 0.2045, 0.1181, 0.1818, 0.1181, 0.1818, 0.1181, 0.2045, 0.1181, 0.1932, 0.1378, 0.1591, 0.03937, 0.1818, 0.03937, 0.1705, 0.05905, 0.1818, 0.03937, 0.1932, 0.05905, 0.1705, 0.05905, 0.1705, 0.05905, 0.1932, 0.05905, 0.1818, 0.07873, 0.1932, 0.05905, 0.2045, 0.07873, 0.1818, 0.07873, 0.1818, 0.07873, 0.2045, 0.07873, 0.1932, 0.09841, 0.2045, 0.07873, 0.2159, 0.09841, 0.1932, 0.09841, 0.1932, 0.09841, 0.2159, 0.09841, 0.2045, 0.1181, 0.1705, 0.01968, 0.1932, 0.01968, 0.1818, 0.03937, 0.1932, 0.01968, 0.2045, 0.03937, 0.1818, 0.03937, 0.1818, 0.03937, 0.2045, 0.03937, 0.1932, 0.05905, 0.2045, 0.03937, 0.2159, 0.05905, 0.1932, 0.05905, 0.1932, 0.05905, 0.2159, 0.05905, 0.2045, 0.07873, 0.2159, 0.05905, 0.2273, 0.07873, 0.2045, 0.07873, 0.2045, 0.07873, 0.2273, 0.07873, 0.2159, 0.09841, 0.1023, 0.2165, 0.1136, 0.2362, 0.09091, 0.2362, 0.09091, 0.2362, 0.1136, 0.2362, 0.1023, 0.2559, 0.1136, 0.2362, 0.125, 0.2559, 0.1023, 0.2559, 0.1023, 0.2559, 0.125, 0.2559, 0.1136, 0.2756, 0.1136, 0.1968, 0.125, 0.2165, 0.1023, 0.2165, 0.1023, 0.2165, 0.125, 0.2165, 0.1136, 0.2362, 0.125, 0.2165, 0.1364, 0.2362, 0.1136, 0.2362, 0.1136, 0.2362, 0.1364, 0.2362, 0.125, 0.2559, 0.09091, 0.2362, 0.1023, 0.2165, 0.1023, 0.2165, 0.09091, 0.2362, 0.1364, 0.1968, 0.1591, 0.1968, 0.1591, 0.1968, 0.1364, 0.1968, 0.1136, 0.2756, 0.1023, 0.2559, 0.1023, 0.2559, 0.1136, 0.2756, 0.1023, 0.2165, 0.1136, 0.1968, 0.1136, 0.1968, 0.1023, 0.2165, 0.1136, 0.1968, 0.1364, 0.1968, 0.1364, 0.1968, 0.1136, 0.1968, 0.1023, 0.2559, 0.09091, 0.2362, 0.09091, 0.2362, 0.1023, 0.2559, 0.1364, 0.1968, 0.1591, 0.1968, 0.1591, 0.1968, 0.1364, 0.1968, 0.1136, 0.2756, 0.1023, 0.2559, 0.1023, 0.2559, 0.1136, 0.2756, 0.1136, 0.1968, 0.1364, 0.1968, 0.1364, 0.1968, 0.1136, 0.1968, 0.09091, 0.2362, 0.1023, 0.2165, 0.1023, 0.2165, 0.09091, 0.2362, 0.1023, 0.2165, 0.1136, 0.1968, 0.1136, 0.1968, 0.1023, 0.2165, 0.1023, 0.2559, 0.09091, 0.2362, 0.09091, 0.2362, 0.1023, 0.2559, 0.1023, 0.2559, 0.09091, 0.2362, 0.09091, 0.2362, 0.1023, 0.2559, 0.1364, 0.1968, 0.1591, 0.1968, 0.1591, 0.1968, 0.1364, 0.1968, 0.09091, 0.2362, 0.1023, 0.2165, 0.1023, 0.2165, 0.09091, 0.2362, 0.1136, 0.1968, 0.1364, 0.1968, 0.1364, 0.1968, 0.1136, 0.1968, 0.1136, 0.2756, 0.1023, 0.2559, 0.1023, 0.2559, 0.1136, 0.2756, 0.1023, 0.2165, 0.1136, 0.1968, 0.1136, 0.1968, 0.1023, 0.2165, 0.1364, 0.1968, 0.1591, 0.1968, 0.1591, 0.1968, 0.1364, 0.1968, 0.1023, 0.2165, 0.1136, 0.1968, 0.1136, 0.1968, 0.1023, 0.2165, 0.1136, 0.1968, 0.1364, 0.1968, 0.1364, 0.1968, 0.1136, 0.1968, 0.1023, 0.2559, 0.09091, 0.2362, 0.09091, 0.2362, 0.1023, 0.2559, 0.09091, 0.2362, 0.1023, 0.2165, 0.1023, 0.2165, 0.09091, 0.2362, 0.1136, 0.2756, 0.1023, 0.2559, 0.1023, 0.2559, 0.1136, 0.2756, 0.125, 0.2165, 0.1477, 0.2165, 0.1364, 0.2362, 0.1136, 0.1968, 0.1364, 0.1968, 0.125, 0.2165, 0.125, 0.2165, 0.1364, 0.1968, 0.1477, 0.2165, 0.1364, 0.1968, 0.1591, 0.1968, 0.1477, 0.2165, 0.6023, 0.2165, 0.608, 0.2263, 0.5966, 0.2263, 0.608, 0.2263, 0.608, 0.2263, 0.6023, 0.2165, 0.6023, 0.2165, 0.5966, 0.2263, 0.5966, 0.2263, 0.608, 0.2263, 0.608, 0.2263, 0.6023, 0.2165, 0.6023, 0.2165, 0.5966, 0.2263, 0.5966, 0.2263, 0.5909, 0.2362, 0.6023, 0.2362, 0.5966, 0.246, 0.6023, 0.2362, 0.6023, 0.2362, 0.5909, 0.2362, 0.5909, 0.2362, 0.5966, 0.246, 0.5966, 0.246, 0.6023, 0.2362, 0.6023, 0.2362, 0.5909, 0.2362, 0.5909, 0.2362, 0.5966, 0.246, 0.5966, 0.246, 0.5795, 0.2165, 0.5909, 0.2165, 0.5852, 0.2263, 0.5909, 0.2165, 0.5909, 0.2165, 0.5795, 0.2165, 0.5795, 0.2165, 0.5852, 0.2263, 0.5852, 0.2263, 0.5909, 0.2165, 0.5909, 0.2165, 0.5795, 0.2165, 0.5795, 0.2165, 0.5852, 0.2263, 0.5852, 0.2263, 0.5852, 0.2263, 0.5966, 0.2263, 0.5909, 0.2362, 0.5966, 0.2263, 0.5966, 0.2263, 0.5852, 0.2263, 0.5852, 0.2263, 0.5909, 0.2362, 0.5909, 0.2362, 0.5966, 0.2263, 0.5966, 0.2263, 0.5852, 0.2263, 0.5852, 0.2263, 0.5909, 0.2362, 0.5909, 0.2362, 0.5852, 0.2263, 0.5909, 0.2165, 0.5966, 0.2263, 0.5909, 0.2165, 0.5909, 0.2165, 0.5852, 0.2263, 0.5852, 0.2263, 0.5966, 0.2263, 0.5966, 0.2263, 0.5909, 0.2165, 0.5909, 0.2165, 0.5852, 0.2263, 0.5852, 0.2263, 0.5966, 0.2263, 0.5966, 0.2263, 0.5909, 0.2165, 0.6023, 0.2165, 0.5966, 0.2263, 0.6023, 0.2165, 0.6023, 0.2165, 0.5909, 0.2165, 0.5909, 0.2165, 0.5966, 0.2263, 0.5966, 0.2263, 0.6023, 0.2165, 0.6023, 0.2165, 0.5909, 0.2165, 0.5909, 0.2165, 0.5966, 0.2263, 0.5966, 0.2263, 0.5966, 0.246, 0.608, 0.246, 0.6023, 0.2559, 0.608, 0.246, 0.608, 0.246, 0.5966, 0.246, 0.5966, 0.246, 0.6023, 0.2559, 0.6023, 0.2559, 0.608, 0.246, 0.608, 0.246, 0.5966, 0.246, 0.5966, 0.246, 0.6023, 0.2559, 0.6023, 0.2559, 0.5966, 0.246, 0.6023, 0.2362, 0.608, 0.246, 0.6023, 0.2362, 0.6023, 0.2362, 0.5966, 0.246, 0.5966, 0.246, 0.608, 0.246, 0.608, 0.246, 0.6023, 0.2362, 0.6023, 0.2362, 0.5966, 0.246, 0.5966, 0.246, 0.608, 0.246, 0.608, 0.246, 0.6023, 0.2362, 0.6136, 0.2362, 0.608, 0.246, 0.6136, 0.2362, 0.6136, 0.2362, 0.6023, 0.2362, 0.6023, 0.2362, 0.608, 0.246, 0.608, 0.246, 0.6136, 0.2362, 0.6136, 0.2362, 0.6023, 0.2362, 0.6023, 0.2362, 0.608, 0.246, 0.608, 0.246, 0.5966, 0.2263, 0.6023, 0.2362, 0.5909, 0.2362, 0.6023, 0.2362, 0.6023, 0.2362, 0.5966, 0.2263, 0.5966, 0.2263, 0.5909, 0.2362, 0.5909, 0.2362, 0.6023, 0.2362, 0.6023, 0.2362, 0.5966, 0.2263, 0.5966, 0.2263, 0.5909, 0.2362, 0.5909, 0.2362, 0.5966, 0.2263, 0.608, 0.2263, 0.6023, 0.2362, 0.608, 0.2263, 0.608, 0.2263, 0.5966, 0.2263, 0.5966, 0.2263, 0.6023, 0.2362, 0.6023, 0.2362, 0.608, 0.2263, 0.608, 0.2263, 0.5966, 0.2263, 0.5966, 0.2263, 0.6023, 0.2362, 0.6023, 0.2362, 0.608, 0.2263, 0.6136, 0.2362, 0.6023, 0.2362, 0.6136, 0.2362, 0.6136, 0.2362, 0.608, 0.2263, 0.608, 0.2263, 0.6023, 0.2362, 0.6023, 0.2362, 0.6136, 0.2362, 0.6136, 0.2362, 0.608, 0.2263, 0.608, 0.2263, 0.6023, 0.2362, 0.6023, 0.2362, 0.8016, 0.9391, 0.769, 0.9527, 0.7347, 0.9613, 0.6976, 0.9645, 0.6606, 0.9617, 0.6261, 0.9536, 0.5934, 0.9404, 0.5615, 0.9212, 0.5331, 0.8972, 0.51, 0.8704, 0.4864, 0.8298, 0.4625, 0.7875, 0.4523, 0.7746, 0.435, 0.7597, 0.4028, 0.7509, 0.389, 0.7485, 0.3552, 0.7435, 0.3542, 0.7394, 0.3539, 0.7355, 0.3542, 0.7315, 0.3551, 0.7274, 0.3888, 0.7219, 0.4026, 0.7194, 0.4347, 0.7102, 0.4518, 0.695, 0.4619, 0.6821, 0.4852, 0.6395, 0.5083, 0.5986, 0.531, 0.5715, 0.5591, 0.5471, 0.5908, 0.5276, 0.6234, 0.5139, 0.6577, 0.5053, 0.6947, 0.5021, 0.7318, 0.5049, 0.7663, 0.513, 0.799, 0.5262, 0.8309, 0.5454, 0.8593, 0.5694, 0.8824, 0.5962, 0.9011, 0.6262, 0.9156, 0.6605, 0.9301, 0.6966, 0.9376, 0.7156, 0.9393, 0.7237, 0.9409, 0.7318, 0.9394, 0.7399, 0.9378, 0.7479, 0.9305, 0.7671, 0.9165, 0.8034, 0.9024, 0.8378, 0.8841, 0.868, 0.8613, 0.8951, 0.8333, 0.9195])
me_icosphere_001.materials.append(mat_material_001)
me_icosphere_001.use_remesh_fix_poles = True
me_icosphere_001.use_remesh_preserve_attributes = False
me_icosphere_001.update()

# ---- objects
ob_icosphere = bpy.data.objects.new('Icosphere', me_icosphere_001)

# ---- transforms, parenting, visibility, modifiers, constraints
ob_icosphere.location = (0.001978, -0.01517, -1.089)
ob_icosphere.rotation_euler = (-3.142, -0.0, 0.0)
ob_icosphere.scale = (1.0, 0.8701, 1.0)

# ---- collection membership
col_collection.objects.link(ob_icosphere)

# ---- scene / render settings (as saved in the file)
scene.frame_start = 1; scene.frame_end = 250; scene.frame_set(1)
scene.render.engine = 'BLENDER_EEVEE_NEXT'
scene.cycles.use_denoising = False
scene.cycles.samples = 128
scene.cycles.sampling_pattern = 'TABULATED_SOBOL'
scene.cycles.use_adaptive_sampling = False
scene.cycles.use_light_tree = False
scene.view_settings.view_transform = 'Filmic'
bpy.context.view_layer.update()

# ---- added for rendering (the .blend has no active camera and no usable light): camera, sun
cam_auto = bpy.data.cameras.new('AutoCamera')
cam_auto.lens = 50.0
cam_auto.sensor_width = 36.0
cam_auto.clip_end = 1000.0
ob_auto_camera = bpy.data.objects.new('AutoCamera', cam_auto)
scene.collection.objects.link(ob_auto_camera)
ob_auto_camera.location = (3.03377, -3.85976, 1.63456)
ob_auto_camera.rotation_euler = (1.09748, -7.21219e-08, 0.694738)
scene.camera = ob_auto_camera
light_auto_sun = bpy.data.lights.new('AutoSun', 'SUN')
light_auto_sun.energy = 3.0
light_auto_sun.angle = 0.0523599
ob_auto_sun = bpy.data.objects.new('AutoSun', light_auto_sun)
scene.collection.objects.link(ob_auto_sun)
ob_auto_sun.rotation_euler = (0.872665, 0.174533, 0.523599)
bpy.context.view_layer.update()
